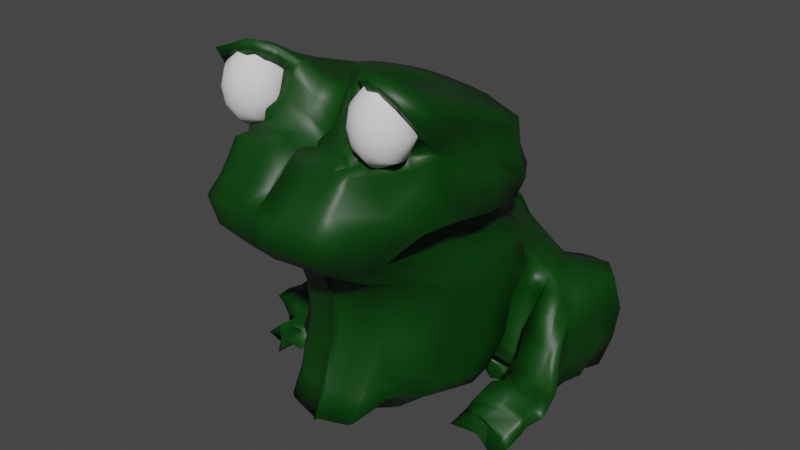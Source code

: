 # Source: Byron.blend  (saved by Blender 3.4.6; exported with 4.5.12 LTS)
import bpy
from mathutils import Matrix  # noqa: F401  (used for matrix-valued properties, if any)

bpy.ops.wm.read_factory_settings(use_empty=True)
scene = bpy.context.scene
scene.name = 'Scene'

# ---- collections
col_collection = bpy.data.collections.new('Collection'); scene.collection.children.link(col_collection)

# ---- materials (node trees are filled in below, after node groups)
mat_material = bpy.data.materials.new('Material')
mat_material.alpha_threshold = 0.0
mat_material.use_transparent_shadow = False
mat_material.roughness = 0.5
mat_material.line_color = (0.0, 0.0, 0.0, 1.0)

# ---- material node trees
mat_material.use_nodes = True; mat_material.node_tree.nodes.clear()
_N = mat_material.node_tree.nodes; _L = mat_material.node_tree.links
n0 = _N.new('ShaderNodeOutputMaterial'); n0.name = 'Material Output'; n0.location = (300, 300)
n1 = _N.new('ShaderNodeBsdfPrincipled'); n1.name = 'Principled BSDF'; n1.location = (10, 300)
n1.distribution = 'GGX'
n1.subsurface_method = 'RANDOM_WALK_SKIN'
n1.inputs[0].default_value = (0.0003013, 0.04696, 0.001117, 1.0)
n1.inputs[3].default_value = 1.45
n1.inputs[27].default_value = (0.0, 0.0, 0.0, 1.0)
n1.inputs[28].default_value = 1.0
_L.new(n1.outputs[0], n0.inputs[0])
n0.is_active_output = True

# ---- world
world_world = bpy.data.worlds.new('World'); scene.world = world_world
world_world.use_nodes = True; world_world.node_tree.nodes.clear()
_N = world_world.node_tree.nodes; _L = world_world.node_tree.links
n0 = _N.new('ShaderNodeOutputWorld'); n0.name = 'World Output'; n0.location = (300, 300)
n1 = _N.new('ShaderNodeBackground'); n1.name = 'Background'; n1.location = (10, 300)
n1.inputs[0].default_value = (0.05088, 0.05088, 0.05088, 1.0)
_L.new(n1.outputs[0], n0.inputs[0])
n0.is_active_output = True
world_world.color = (0.05088, 0.05088, 0.05088)
world_world.use_sun_shadow = False
world_world.sun_shadow_jitter_overblur = 0.0

# ---- meshes
me_cubo = bpy.data.meshes.new('Cubo')
me_cubo.from_pydata([(0.1206, -0.1869, 0.2549), (0.1964, 0.1365, 0.7803), (1.995e-05, 0.3268, 0.1961), (0.0005461, 0.2035, 0.7721), (0.1483, 0.1817, 0.7697), (0.143, 0.182, 0.6186), (0.1762, 0.2977, 0.4899), (0.1622, -0.09487, 0.2321), (0.1827, 0.046, 0.2019), (0.1561, 0.162, 0.2365), (0.2285, 0.123, 0.8201), (0.2553, 0.001775, 0.9083), (0.2385, -0.2953, 1.016), (0.1584, -0.2767, 0.6283), (0.1743, -0.09923, 0.4705), (0.1586, -0.1604, 0.3215), (-1.086e-06, -0.2984, 0.2043), (0.09152, -0.2706, 0.2214), (0.2003, -0.2724, 0.7643), (-0.0129, -0.3045, 0.7816), (-0.0001387, 0.4118, 0.3134), (0.0004333, 0.4178, 0.4798), (0.0007178, 0.3116, 0.6377), (0.1112, 0.3784, 0.483), (0.1205, 0.2324, 0.6188), (0.1677, 0.2074, 0.3214), (0.1966, 0.2073, 0.4852), (0.173, 0.1265, 0.6418), (0.1988, 0.1492, 0.2974), (0.2238, 0.1926, 0.4854), (0.1617, -0.01754, 0.6386), (0.1799, 0.02002, 0.2912), (0.1973, 0.03808, 0.4676), (0.1484, -0.1796, 0.6311), (0.1036, -0.2154, 0.3158), (0.1108, -0.1912, 0.4745), (0.1187, -0.363, 0.6436), (-0.0006355, -0.2537, 0.3097), (-0.0003688, -0.2247, 0.4761), (0.0002045, -0.3901, 0.6522), (0.0009562, 0.1698, 0.1749), (0.1033, 0.1666, 0.1986), (0.001854, 0.007581, 0.1444), (0.1152, 0.02373, 0.1661), (0.00172, -0.1573, 0.1738), (0.1063, -0.1294, 0.1962), (0.161, 0.1121, 0.8477), (0.0007063, 0.1205, 0.8546), (0.1639, 0.0002994, 0.9225), (0.0002581, -0.0006294, 0.9457), (0.1538, -0.287, 1.05), (-1.737e-05, -0.1669, 0.9485), (0.1812, 0.1308, 0.7053), (0.0005599, 0.2476, 0.7059), (0.1527, 0.1952, 0.7027), (0.2367, 0.07784, 0.7273), (0.2604, 0.001121, 0.7786), (0.2382, -0.1528, 0.855), (-0.01284, -0.2876, 0.8247), (0.1651, -0.2903, 0.8445), (0.1739, -0.01668, 0.2153), (0.2521, -0.1476, 0.9632), (0.192, 0.08691, 0.2854), (0.2104, 0.1159, 0.4739), (0.1481, -0.07644, 0.6382), (0.002026, -0.07403, 0.1588), (0.1115, -0.04954, 0.1802), (0.1601, -0.1436, 0.9831), (3.438e-05, -0.08376, 0.9629), (0.2543, -0.07561, 0.7976), (0.07394, 0.1957, 0.7656), (0.04199, -0.2859, 0.2128), (0.05225, 0.4029, 0.4813), (0.04831, 0.2982, 0.634), (0.0463, -0.2365, 0.313), (0.05114, -0.2086, 0.4753), (0.05872, -0.3767, 0.6479), (0.04864, 0.1676, 0.1871), (0.05456, 0.01308, 0.1565), (0.05008, -0.1468, 0.1855), (0.07974, 0.1163, 0.8514), (0.08239, -0.0004218, 0.9398), (0.06628, -0.2266, 1.006), (0.1137, -0.2848, 0.8448), (0.07628, 0.2364, 0.6996), (0.07971, -0.1134, 0.946), (0.05271, -0.0653, 0.1705), (-5.944e-06, -0.2272, 0.8726), (0.1549, -0.2459, 0.9564), (0.2115, 0.1405, 0.7488), (0.0005261, 0.2261, 0.7402), (0.1504, 0.1879, 0.7416), (0.2549, 0.1014, 0.7875), (0.2425, 0.00192, 0.8612), (0.2428, -0.2241, 0.918), (0.2374, -0.1116, 0.8896), (0.07903, -0.2542, 0.9351), (0.07504, 0.2161, 0.7326), (0.157, -0.283, 1.009), (0.2337, -0.2862, 0.9946), (0.2336, -0.2304, 0.9222), (0.2163, -0.2352, 0.882), (0.1446, -0.2707, 0.8696), (0.1323, -0.2758, 0.8819), (0.1129, -0.2324, 0.9783), (0.1069, -0.2539, 0.9355), (0.1559, -0.2503, 1.029), (0.2165, -0.2568, 1.002), (0.2323, -0.2011, 0.9253), (0.2117, -0.1617, 0.8841), (0.1541, -0.2413, 0.8607), (0.1328, -0.2181, 0.885), (0.1003, -0.2031, 0.9828), (0.1004, -0.2246, 0.9387), (0.2441, -0.2215, 0.9946), (0.1868, 0.05509, 0.2857), (0.204, 0.0773, 0.4699), (0.1434, -0.1159, 0.6361), (0.00194, -0.1154, 0.1662), (0.1091, -0.08856, 0.1881), (0.157, -0.2153, 1.024), (-6.556e-06, -0.1253, 0.9642), (0.2494, -0.1141, 0.8132), (0.1684, -0.05362, 0.2237), (0.08122, -0.1701, 0.9857), (0.0515, -0.1056, 0.1779), (0.245, -0.1679, 0.904), (0.1726, 0.1619, 0.769), (0.1059, -0.2004, 0.2377), (0.1182, 0.2131, 0.6175), (0.1303, 0.3427, 0.4859), (0.1172, -0.192, 0.3195), (0.1292, -0.1462, 0.4732), (0.1404, -0.3235, 0.6299), (0.1163, 0.1632, 0.2184), (0.1344, 0.02993, 0.1873), (0.1199, -0.1193, 0.2155), (0.1925, -0.2911, 1.033), (0.2047, 0.001093, 0.9137), (0.2002, 0.1075, 0.8385), (0.2605, -0.2198, 0.7409), (0.2118, -0.2141, 0.8427), (0.1691, 0.174, 0.6993), (0.201, -0.1456, 0.9822), (0.128, -0.04038, 0.2003), (0.1869, 0.1732, 0.7378), (0.1857, -0.2829, 1.011), (0.2009, -0.239, 0.8734), (0.1862, -0.2536, 1.022), (0.2012, -0.1933, 0.8761), (0.1937, -0.2235, 0.9409), (0.1969, -0.2184, 1.018), (0.1241, -0.07871, 0.2078), (0.111, 0.1911, 0.761), (0.08037, -0.2771, 0.217), (0.09401, 0.395, 0.4832), (0.07327, 0.2914, 0.6322), (0.08846, 0.1677, 0.1926), (0.09759, 0.01986, 0.1608), (0.09095, -0.1361, 0.1905), (0.145, -0.2934, 0.8632), (0.1145, 0.2308, 0.6965), (0.1199, -0.1285, 0.9784), (0.08806, -0.2248, 0.3142), (0.0936, -0.1994, 0.4748), (0.09235, -0.3698, 0.6458), (0.1202, 0.1142, 0.8496), (0.1236, -0.0001799, 0.9338), (0.1021, -0.2568, 1.037), (0.09487, -0.05548, 0.1748), (0.1127, 0.211, 0.7287), (0.1429, -0.2715, 0.8725), (0.1344, -0.2665, 1.0), (0.1434, -0.2297, 0.8637), (0.1281, -0.2267, 1.006), (0.1262, -0.2352, 0.9476), (0.1191, -0.1927, 1.003), (0.09305, -0.09506, 0.1825), (0.007355, -0.2465, 0.3116), (0.009976, -0.2172, 0.4759), (0.01415, -0.3834, 0.6501), (0.04007, 0.1184, 0.853), (0.04135, -0.000553, 0.9446), (0.03312, -0.1967, 0.9635), (0.01161, -0.07189, 0.1653), (0.03722, 0.2002, 0.7701), (0.005664, -0.2934, 0.2088), (0.01094, 0.4105, 0.4801), (0.009092, 0.305, 0.6357), (0.009346, 0.1681, 0.1812), (0.01249, 0.008574, 0.1512), (0.01019, -0.1542, 0.1801), (0.03842, 0.242, 0.7028), (0.03992, -0.09858, 0.9405), (0.03777, 0.2211, 0.7364), (0.03951, -0.2407, 0.9038), (0.01097, -0.1128, 0.1726), (0.04061, -0.1477, 0.9567), (0.1969, 0.1373, 0.7327), (0.0005362, 0.2368, 0.7231), (0.1515, 0.194, 0.721), (0.2638, 0.1019, 0.7703), (0.239, -0.02242, 0.8251), (0.2456, -0.184, 0.8865), (0.2477, -0.1119, 0.8457), (0.09635, -0.2695, 0.89), (0.07564, 0.2263, 0.7161), (-0.01277, -0.2574, 0.8486), (0.226, -0.2328, 0.8956), (0.1151, -0.2816, 0.9087), (0.222, -0.1814, 0.9047), (0.1151, -0.2214, 0.9119), (0.1545, -0.2436, 0.9202), (0.2167, -0.1411, 0.8586), (0.1974, -0.2084, 0.9085), (0.1759, 0.1694, 0.7178), (0.1348, -0.2325, 0.9173), (0.1136, 0.2209, 0.7126), (0.03808, 0.2315, 0.7196), (0.04816, -0.2556, 0.8693), (-1.032e-05, -0.1971, 0.9106), (0.2138, 0.1462, 0.7646), (0.0005291, 0.2154, 0.7574), (0.1493, 0.1854, 0.7575), (0.2456, 0.09931, 0.8046), (0.2566, 0.01246, 0.88), (0.2517, -0.2598, 0.967), (0.2482, -0.1227, 0.9233), (0.07266, -0.2404, 0.9708), (0.07447, 0.2059, 0.7491), (0.237, -0.2583, 0.9584), (0.1099, -0.2432, 0.9569), (0.1554, -0.2481, 0.9927), (0.2244, -0.229, 0.9636), (0.1004, -0.2138, 0.9607), (0.2571, -0.1871, 0.9493), (0.1899, -0.2386, 0.9813), (0.1881, 0.1654, 0.7581), (0.1271, -0.231, 0.9767), (0.1118, 0.2011, 0.7449), (0.03632, -0.2187, 0.9337), (0.03749, 0.2106, 0.7532), (0.1413, -0.1389, 0.2481), (0.1599, -0.2372, 0.6297), (0.1877, -0.02906, 0.4676), (0.1712, -0.06373, 0.3074), (0.1901, -0.3457, 0.7422), (-0.0003668, -0.3839, 0.7457), (0.09979, -0.1993, 0.23), (0.0006614, -0.2274, 0.21), (0.04621, -0.2158, 0.2202), (0.2025, -0.2723, 0.6946), (0.106, -0.1905, 0.2489), (0.08581, -0.2059, 0.2249), (0.007798, -0.2234, 0.2154), (0.1429, 0.1558, 0.6721), (0.0006192, 0.268, 0.6789), (0.1552, 0.2002, 0.676), (0.2293, 0.1013, 0.6882), (0.2715, -0.01129, 0.7141), (0.2753, -0.1765, 0.7541), (-0.01298, -0.3133, 0.8031), (0.1698, -0.2755, 0.807), (0.2777, -0.07563, 0.7213), (0.07762, 0.2557, 0.674), (0.2785, -0.1246, 0.7352), (0.1685, 0.1832, 0.6713), (0.2104, -0.2178, 0.8011), (0.1092, 0.2495, 0.6716), (0.03912, 0.2618, 0.6764), (0.1707, 0.0971, 0.2155), (0.2474, 0.08575, 0.8742), (0.1834, 0.1796, 0.3111), (0.2111, 0.1955, 0.4848), (0.1918, 0.07499, 0.6396), (0.001547, 0.08301, 0.1582), (0.1099, 0.08952, 0.1799), (0.1651, 0.08601, 0.9039), (0.0005941, 0.08961, 0.9197), (0.2816, 0.07184, 0.7496), (0.08178, 0.08775, 0.915), (0.05198, 0.08482, 0.17), (0.2598, 0.06835, 0.8172), (0.2069, 0.08416, 0.8894), (0.1262, 0.09064, 0.2002), (0.1233, 0.08683, 0.9109), (0.09359, 0.08819, 0.1745), (0.01115, 0.08271, 0.1647), (0.04104, 0.08868, 0.9184), (0.2702, 0.05867, 0.7934), (0.2563, 0.07409, 0.8357), (0.2629, 0.06932, 0.7015), (0.2122, 0.1265, 0.793), (0.1884, 0.2317, 0.487), (0.1396, 0.154, 0.6407), (0.0004625, 0.2373, 0.1697), (0.09696, 0.2268, 0.1917), (0.154, 0.1529, 0.7922), (0.0006282, 0.1661, 0.8045), (0.2145, 0.1077, 0.714), (0.07674, 0.1595, 0.7984), (0.2289, 0.1194, 0.7676), (0.1854, 0.1494, 0.7834), (0.1154, 0.1562, 0.7953), (0.08359, 0.2295, 0.1862), (0.03862, 0.1628, 0.8015), (0.2321, 0.1129, 0.7494), (0.231, 0.1235, 0.7838), (0.2053, 0.1264, 0.678), (0.1388, 0.2909, 0.5572), (0.1702, -0.1376, 0.5485), (0.0007829, 0.3704, 0.5625), (0.1079, 0.3329, 0.5596), (0.1956, 0.2029, 0.5613), (0.2222, 0.09848, 0.5599), (0.2069, -0.05184, 0.5486), (0.1048, -0.2222, 0.5547), (-0.001332, -0.2519, 0.5595), (0.2101, 0.0443, 0.5555), (0.05219, -0.2372, 0.5567), (0.05072, 0.3561, 0.5614), (0.2019, 0.004591, 0.5536), (0.1387, -0.1799, 0.5518), (0.09638, 0.3147, 0.5581), (0.09147, -0.2295, 0.5557), (0.08443, 0.3448, 0.5613), (0.01026, 0.3635, 0.5616), (0.01023, -0.2448, 0.5582), (0.1923, -0.1127, 0.5486), (0.2165, 0.1706, 0.5622), (0.1675, 0.226, 0.559), (0.1673, -0.1128, 0.3935), (6.362e-05, 0.43, 0.3968), (0.182, 0.2073, 0.405), (0.2118, 0.1434, 0.387), (0.1893, 0.0001579, 0.3769), (0.1078, -0.1868, 0.3943), (0.0001839, -0.2231, 0.3927), (0.2028, 0.07466, 0.3739), (0.05009, -0.2062, 0.3939), (0.1968, 0.03888, 0.3732), (0.1238, -0.1523, 0.3951), (0.09164, -0.1956, 0.3939), (0.0096, -0.2157, 0.3936), (0.1792, -0.07858, 0.3875), (0.1971, 0.1771, 0.3976), (0.1498, -0.141, 0.2866), (-0.000157, 0.3807, 0.2242), (0.1716, -0.04295, 0.2494), (0.1937, 0.08988, 0.2276), (0.1633, 0.1668, 0.2606), (-0.0003819, -0.2663, 0.2637), (0.098, -0.232, 0.2751), (0.1849, 0.03001, 0.2334), (0.04477, -0.251, 0.2695), (0.1787, -0.004076, 0.2409), (0.1123, -0.1794, 0.2844), (0.08465, -0.2402, 0.2722), (0.006685, -0.2601, 0.2668), (0.1575, -0.08262, 0.2708), (0.1775, 0.143, 0.2474), (0.05959, -0.3786, 0.8041), (-0.0008149, -0.3832, 0.8087), (0.01034, -0.436, 0.7056), (-0.0004839, -0.4427, 0.7079), (0.1592, -0.4137, 0.7541), (0.1262, -0.416, 0.7001), (-0.0003356, -0.4363, 0.7669), (-0.002378, -0.3657, 0.8245), (-0.001007, -0.34, 0.846), (0.1565, -0.3496, 0.8261), (0.1562, -0.3311, 0.8559), (0.1458, -0.3337, 0.8611), (0.1339, -0.3846, 0.7951), (0.1136, -0.3893, 0.7996), (0.09995, -0.4227, 0.7021), (0.06661, -0.4294, 0.7039), (0.06425, -0.323, 0.8561), (0.1212, -0.3372, 0.8604), (0.1291, -0.3129, 0.8816), (0.1174, -0.3597, 0.83), (0.1052, -0.4251, 0.7607), (0.1542, -0.38, 0.7905), (0.1322, -0.4194, 0.7574), (0.137, -0.354, 0.8328), (0.05568, -0.2906, 0.8704), (0.06199, -0.3549, 0.8272), (0.0563, -0.4306, 0.7635), (-0.0008389, -0.3098, 0.8648), (0.09404, 0.3352, 0.1656), (0.09348, 0.4253, 0.3442), (0.09435, 0.4138, 0.4178), (0.1737, 0.395, 0.4267), (0.1876, 0.381, 0.4288), (0.2027, 0.3508, 0.4354), (0.09373, 0.3823, 0.1906), (0.09339, 0.4095, 0.2701), (0.2473, 0.2341, 0.363), (0.2595, 0.2345, 0.4372), (0.2381, 0.2322, 0.2816), (0.2509, 0.2564, 0.4416), (0.2364, 0.1957, 0.2235), (0.09475, 0.2572, 0.1417), (0.09556, 0.1989, 0.1453), (0.179, 0.2481, 0.1617), (0.185, 0.1962, 0.1667), (0.1963, 0.1933, 0.1842), (0.1035, 0.4074, 0.4185), (0.1389, 0.401, 0.4218), (0.1029, 0.1976, 0.1509), (0.1373, 0.1973, 0.1561), (0.2376, 0.3153, 0.4481), (0.2306, 0.1914, 0.2014), (0.1721, 0.1972, 0.1613), (0.1674, 0.2506, 0.1567), (0.1431, 0.3119, 0.1477), (0.1413, 0.4326, 0.3288), (0.142, 0.421, 0.4034), (0.218, 0.3729, 0.4216), (0.2306, 0.3599, 0.4268), (0.244, 0.3313, 0.4369), (0.1425, 0.3893, 0.1734), (0.1417, 0.4167, 0.2537), (0.3052, 0.215, 0.4209), (0.2948, 0.2378, 0.4286), (0.2704, 0.05136, 0.1308), (0.1442, 0.2346, 0.1229), (0.1454, 0.1776, 0.1257), (0.2286, 0.2261, 0.1423), (0.2351, 0.1759, 0.1457), (0.2385, 0.07756, 0.1715), (0.1515, 0.3832, 0.406), (0.1854, 0.3776, 0.4123), (0.1528, 0.1764, 0.1311), (0.1873, 0.1766, 0.1358), (0.2784, 0.2975, 0.4461), (0.2191, 0.06569, 0.1433), (0.2222, 0.1767, 0.1406), (0.2169, 0.2284, 0.1374), (0.2576, 0.3179, 0.153), (0.1786, 0.3389, 0.1387), (0.1746, 0.3438, 0.1346), (0.1921, 0.4324, 0.3191), (0.1896, 0.4213, 0.3957), (0.2556, 0.4226, 0.2518), (0.3179, 0.4131, 0.2575), (0.2568, 0.4261, 0.4068), (0.3154, 0.41, 0.4164), (0.321, 0.4281, 0.336), (0.2701, 0.3421, 0.4355), (0.2991, 0.3925, 0.1757), (0.1848, 0.3897, 0.1602), (0.1897, 0.4167, 0.2419), (0.2318, 0.07233, 0.1574), (0.3089, 0.2126, 0.4066), (0.249, 0.127, 0.2195), (0.3032, 0.2371, 0.4164), (0.2459, 0.08834, 0.1856), (0.1574, 0.2678, 0.1101), (0.1446, 0.2111, 0.1136), (0.2371, 0.2404, 0.1294), (0.2303, 0.1893, 0.134), (0.2531, 0.1488, 0.3388), (0.2339, 0.3178, 0.1481), (0.2086, 0.3284, 0.1434), (0.1953, 0.4206, 0.2441), (0.2265, 0.4286, 0.2476), (0.1965, 0.4245, 0.3965), (0.2278, 0.4323, 0.4006), (0.1513, 0.2082, 0.1191), (0.1845, 0.2005, 0.1241), (0.1944, 0.2546, 0.1198), (0.2204, 0.4035, 0.1672), (0.2299, 0.4437, 0.3241), (0.2984, 0.2991, 0.4377), (0.258, 0.1437, 0.2903), (0.2181, 0.193, 0.1288), (0.2263, 0.2453, 0.1246), (0.2494, 0.3985, 0.1712), (0.2591, 0.4376, 0.3291), (0.1985, 0.436, 0.3205), (0.1897, 0.3947, 0.1633), (0.1629, 0.2638, 0.1149), (0.3248, 0.3014, 0.1499), (0.2988, 0.3386, 0.1332), (0.3517, 0.2846, 0.3336), (0.3586, 0.2953, 0.2492), (0.3344, 0.2839, 0.2073), (0.3077, 0.2722, 0.1754), (0.2968, 0.2291, 0.144), (0.3699, 0.3863, 0.3194), (0.3547, 0.3713, 0.4051), (0.3471, 0.3401, 0.4151), (0.3511, 0.3414, 0.2445), (0.3631, 0.3743, 0.2376), (0.3385, 0.3634, 0.1551), (0.326, 0.2118, 0.3067), (0.3347, 0.2079, 0.3865), (0.3242, 0.2329, 0.2346), (0.3185, 0.2161, 0.2253), (0.3382, 0.2321, 0.3973), (0.2933, 0.1894, 0.1707), (0.2812, 0.2617, 0.1109), (0.253, 0.2166, 0.1169), (0.2597, 0.2083, 0.1344), (0.3581, 0.2886, 0.4133), (0.2857, 0.1886, 0.15), (0.2795, 0.2515, 0.128), (0.3387, 0.3218, 0.1974), (0.3424, 0.3337, 0.3324), (0.3303, 0.2322, 0.3175), (0.3113, 0.2314, 0.1942), (0.2642, 0.1798, 0.3382), (0.2741, 0.179, 0.4155), (0.2532, 0.147, 0.2036), (0.2549, 0.1796, 0.2602), (0.2109, 0.1419, 0.171), (0.199, 0.1434, 0.1553), (0.2465, 0.1422, 0.1843), (0.2495, 0.1252, 0.1337), (0.3233, 0.1586, 0.3923), (0.2442, 0.1369, 0.1231), (0.3278, 0.1564, 0.3761), (0.3354, 0.1647, 0.2039), (0.3548, 0.1517, 0.3536), (0.346, 0.1596, 0.2748), (0.2735, 0.155, 0.1232), (0.2663, 0.162, 0.1071), (0.3087, 0.1396, 0.1549), (0.3003, 0.1377, 0.1366), (0.3339, 0.1274, 0.3162), (0.2643, 0.0535, 0.1165), (0.3399, 0.1239, 0.2975), (0.3573, 0.1016, 0.1742), (0.3676, 0.1161, 0.2761), (0.3702, 0.1156, 0.2335), (0.2935, 0.06742, 0.1096), (0.2856, 0.06527, 0.09265), (0.3296, 0.07072, 0.1441), (0.3208, 0.06227, 0.1287), (0.247, -0.01877, 0.2343), (0.3007, 0.000247, 0.2245), (0.3054, 0.02413, 0.2444), (0.2543, 0.0201, 0.2521), (0.3226, 0.03699, 0.2481), (0.2742, 0.04426, 0.2521), (0.3085, -0.01088, 0.1702), (0.2346, -0.04454, 0.1862), (0.2395, -0.03248, 0.2194), (0.2331, -0.0406, 0.2032), (0.2636, 0.0696, 0.261), (0.2942, -0.008916, 0.2088), (0.3146, 0.06136, 0.2479), (0.3095, -0.02014, 0.159), (0.3616, 0.01745, 0.2359), (0.35, 0.0053, 0.2131), (0.3437, 0.001601, 0.1962), (0.3702, 0.04802, 0.2466), (0.3773, 0.01983, 0.2443), (0.3945, -0.001876, 0.2228), (0.4013, 0.02908, 0.2465), (0.4097, -0.001953, 0.2349), (0.3375, -0.0126, 0.1516), (0.3289, -0.02738, 0.1334), (0.3706, -0.005818, 0.194), (0.3633, -0.01222, 0.1761), (0.2957, -0.09055, 0.1897), (0.2332, -0.1049, 0.1955), (0.2645, -0.06598, 0.2205), (0.2667, -0.06501, 0.2084), (0.305, -0.07565, 0.2233), (0.2929, -0.04149, 0.1969), (0.3156, -0.08341, 0.1584), (0.3499, -0.06354, 0.1966), (0.3408, -0.06245, 0.1762), (0.3454, -0.0632, 0.1504), (0.3365, -0.08115, 0.1316), (0.3702, -0.07652, 0.1756), (0.2685, 0.08937, 0.263), (0.3928, 0.06838, 0.2433), (0.3656, 0.08135, 0.2487), (0.2278, 0.01081, 0.161), (0.2893, 0.01358, 0.1481), (0.2341, 0.01956, 0.1757), (0.3507, 0.02894, 0.1649), (0.2867, 0.008323, 0.135), (0.2559, 0.07391, 0.2204), (0.3778, 0.04914, 0.1897), (0.3905, 0.05847, 0.2326), (0.3424, 0.01988, 0.1491), (0.3355, 0.0892, 0.255), (0.2674, 0.1027, 0.2809), (0.307, 0.0108, 0.1102), (0.3153, 0.01828, 0.1273), (0.249, 0.03978, 0.2025), (0.2411, 0.02761, 0.1899)], [], [(325, 156, 24, 312), (239, 153, 4, 223), (237, 127, 1, 221), (323, 129, 5, 309), (345, 273, 29, 334), (329, 274, 30, 314), (340, 116, 32, 335), (321, 117, 33, 315), (330, 294, 27, 313), (307, 292, 10, 224), (290, 271, 11, 225), (235, 114, 12, 226), (328, 243, 13, 310), (344, 244, 14, 331), (359, 245, 15, 346), (355, 115, 31, 348), (360, 272, 28, 349), (343, 179, 38, 337), (327, 180, 39, 317), (356, 131, 34, 352), (341, 132, 35, 336), (322, 133, 36, 316), (262, 59, 371, 370), (358, 178, 37, 351), (286, 276, 43, 158), (177, 119, 45, 159), (304, 296, 41, 157), (284, 270, 8, 135), (152, 123, 7, 136), (252, 242, 0, 128), (253, 248, 17, 154), (288, 278, 49, 182), (197, 121, 51, 183), (302, 297, 46, 139), (305, 298, 47, 181), (18, 262, 370, 382), (151, 120, 50, 137), (283, 277, 48, 138), (267, 262, 18, 140), (251, 140, 18, 246), (205, 83, 103, 209), (58, 261, 368, 369), (265, 122, 57, 260), (291, 279, 56, 259), (308, 299, 55, 258), (266, 142, 52, 255), (268, 161, 54, 257), (259, 56, 69, 263), (138, 48, 67, 143), (182, 49, 68, 193), (135, 8, 60, 144), (158, 43, 66, 169), (349, 28, 62, 353), (225, 11, 61, 227), (314, 30, 64, 318), (334, 29, 63, 338), (190, 78, 86, 184), (167, 81, 85, 162), (269, 192, 84, 264), (226, 12, 99, 230), (76, 165, 375, 376), (303, 300, 80, 166), (176, 124, 82, 168), (285, 280, 81, 167), (254, 250, 71, 186), (196, 125, 79, 191), (287, 281, 78, 190), (357, 163, 74, 354), (261, 19, 362, 368), (324, 165, 76, 319), (342, 164, 75, 339), (241, 185, 70, 229), (326, 188, 73, 320), (218, 194, 97, 206), (228, 96, 105, 231), (202, 93, 95, 204), (240, 220, 87, 195), (141, 57, 101, 147), (213, 126, 94, 203), (289, 282, 93, 202), (306, 301, 92, 201), (215, 145, 89, 198), (217, 170, 91, 200), (230, 99, 107, 233), (146, 98, 106, 148), (147, 101, 109, 149), (172, 104, 112, 174), (160, 59, 102, 171), (137, 50, 98, 146), (168, 82, 104, 172), (203, 94, 100, 208), (214, 212, 110, 149), (216, 211, 111, 173), (238, 234, 113, 175), (236, 232, 88, 150), (209, 103, 111, 211), (171, 102, 110, 173), (208, 100, 108, 210), (231, 105, 113, 234), (204, 95, 126, 213), (184, 86, 125, 196), (162, 85, 124, 176), (263, 69, 122, 265), (143, 67, 120, 151), (193, 68, 121, 197), (144, 60, 123, 152), (169, 66, 119, 177), (353, 62, 115, 355), (227, 61, 114, 235), (318, 64, 117, 321), (338, 63, 116, 340), (66, 144, 152, 119), (61, 143, 151, 114), (233, 236, 150, 108), (210, 214, 149, 109), (12, 137, 146, 99), (102, 147, 149, 110), (99, 146, 148, 107), (200, 91, 145, 215), (59, 141, 147, 102), (43, 135, 144, 66), (11, 138, 143, 61), (257, 54, 142, 266), (243, 33, 140, 251), (260, 267, 140, 33), (271, 283, 138, 11), (114, 151, 137, 12), (292, 302, 139, 10), (248, 252, 128, 17), (119, 152, 136, 45), (276, 284, 135, 43), (310, 13, 133, 322), (331, 14, 132, 341), (346, 15, 131, 356), (312, 24, 129, 323), (223, 4, 127, 237), (86, 169, 177, 125), (67, 162, 176, 120), (103, 171, 173, 111), (232, 238, 175, 88), (212, 216, 173, 110), (50, 168, 172, 98), (83, 160, 171, 103), (98, 172, 174, 106), (206, 97, 170, 217), (336, 35, 164, 342), (316, 36, 165, 324), (39, 180, 363, 364), (352, 34, 163, 357), (277, 285, 167, 48), (120, 176, 168, 50), (297, 303, 166, 46), (83, 205, 379, 378), (48, 167, 162, 67), (78, 158, 169, 86), (264, 84, 161, 268), (250, 253, 154, 71), (125, 177, 159, 79), (281, 286, 158, 78), (229, 70, 153, 239), (320, 73, 156, 325), (85, 193, 197, 124), (65, 184, 196, 118), (228, 240, 195, 96), (199, 90, 194, 218), (311, 22, 188, 326), (222, 3, 185, 241), (293, 26, 398, 400), (275, 287, 190, 42), (118, 196, 191, 44), (350, 9, 412, 401), (249, 254, 186, 16), (256, 53, 192, 269), (42, 190, 184, 65), (81, 182, 193, 85), (219, 207, 388, 385), (247, 39, 364, 367), (300, 305, 181, 80), (124, 197, 183, 82), (280, 288, 182, 81), (354, 74, 178, 358), (36, 246, 365, 366), (319, 76, 180, 327), (339, 75, 179, 343), (96, 195, 219, 205), (53, 199, 218, 192), (84, 206, 217, 161), (88, 175, 216, 212), (54, 200, 215, 142), (108, 150, 214, 210), (69, 204, 213, 122), (101, 208, 210, 109), (105, 209, 211, 113), (175, 113, 211, 216), (150, 88, 212, 214), (57, 203, 208, 101), (161, 217, 200, 54), (142, 215, 198, 52), (299, 306, 201, 55), (279, 289, 202, 56), (122, 213, 203, 57), (56, 202, 204, 69), (192, 218, 206, 84), (195, 87, 207, 219), (96, 205, 209, 105), (90, 222, 241, 194), (82, 183, 240, 228), (97, 229, 239, 170), (106, 174, 238, 232), (91, 223, 237, 145), (107, 148, 236, 233), (95, 227, 235, 126), (104, 231, 234, 112), (148, 106, 232, 236), (174, 112, 234, 238), (100, 230, 233, 108), (183, 51, 220, 240), (82, 228, 231, 104), (194, 241, 229, 97), (94, 226, 230, 100), (93, 225, 227, 95), (126, 235, 226, 94), (282, 290, 225, 93), (301, 307, 224, 92), (145, 237, 221, 89), (170, 239, 223, 91), (19, 247, 367, 362), (44, 191, 254, 249), (79, 159, 253, 250), (207, 58, 369, 388), (45, 136, 252, 248), (13, 243, 251, 133), (246, 18, 382, 365), (191, 79, 250, 254), (133, 251, 246, 36), (159, 45, 248, 253), (136, 7, 242, 252), (180, 76, 376, 363), (348, 31, 245, 359), (335, 32, 244, 344), (315, 33, 243, 328), (59, 160, 372, 371), (22, 256, 269, 188), (73, 264, 268, 156), (160, 83, 378, 372), (57, 141, 267, 260), (24, 257, 266, 129), (64, 263, 265, 117), (205, 219, 385, 379), (188, 269, 264, 73), (30, 259, 263, 64), (156, 268, 257, 24), (129, 266, 255, 5), (294, 308, 258, 27), (274, 291, 259, 30), (117, 265, 260, 33), (141, 59, 262, 267), (165, 36, 366, 375), (27, 258, 291, 274), (92, 224, 290, 282), (55, 201, 289, 279), (80, 181, 288, 280), (40, 189, 287, 275), (77, 157, 286, 281), (46, 166, 285, 277), (41, 134, 284, 276), (10, 139, 283, 271), (201, 92, 282, 289), (189, 77, 281, 287), (166, 80, 280, 285), (258, 55, 279, 291), (139, 46, 277, 283), (181, 47, 278, 288), (134, 9, 270, 284), (157, 41, 276, 286), (350, 25, 272, 360), (224, 10, 271, 290), (313, 27, 274, 329), (333, 26, 273, 345), (5, 255, 308, 294), (89, 221, 307, 301), (52, 198, 306, 299), (70, 185, 305, 300), (333, 25, 399, 397), (296, 304, 414, 404), (4, 153, 303, 297), (130, 6, 411, 394), (1, 127, 302, 292), (198, 89, 301, 306), (189, 40, 403, 409), (153, 70, 300, 303), (255, 52, 299, 308), (185, 3, 298, 305), (127, 4, 297, 302), (155, 23, 393, 392), (23, 130, 394, 393), (221, 1, 292, 307), (309, 5, 294, 330), (20, 332, 390, 396), (134, 41, 405, 406), (6, 309, 330, 293), (26, 313, 329, 273), (32, 315, 328, 244), (75, 319, 327, 179), (21, 311, 326, 187), (72, 320, 325, 155), (35, 316, 324, 164), (23, 312, 323, 130), (14, 310, 322, 132), (63, 318, 321, 116), (187, 326, 320, 72), (164, 324, 319, 75), (29, 314, 318, 63), (132, 322, 316, 35), (179, 327, 317, 38), (244, 328, 310, 14), (293, 330, 313, 26), (116, 321, 315, 32), (273, 329, 314, 29), (130, 323, 309, 6), (155, 325, 312, 23), (2, 347, 395, 389), (25, 333, 345, 272), (31, 335, 344, 245), (74, 339, 343, 178), (157, 77, 410, 413), (9, 134, 406, 412), (34, 336, 342, 163), (21, 187, 407, 391), (15, 331, 341, 131), (62, 338, 340, 115), (41, 296, 404, 405), (163, 342, 339, 74), (28, 334, 338, 62), (131, 341, 336, 34), (178, 343, 337, 37), (245, 344, 331, 15), (187, 72, 408, 407), (115, 340, 335, 31), (272, 345, 334, 28), (295, 2, 389, 402), (25, 350, 401, 399), (332, 21, 391, 390), (9, 350, 360, 270), (7, 348, 359, 242), (71, 354, 358, 186), (40, 295, 402, 403), (72, 155, 392, 408), (17, 352, 357, 154), (26, 333, 397, 398), (0, 346, 356, 128), (60, 353, 355, 123), (6, 293, 400, 411), (154, 357, 354, 71), (8, 349, 353, 60), (186, 358, 351, 16), (128, 356, 352, 17), (270, 360, 349, 8), (123, 355, 348, 7), (242, 359, 346, 0), (347, 20, 396, 395), (77, 189, 409, 410), (304, 157, 413, 414), (387, 361, 362, 367), (386, 368, 362, 361), (385, 388, 369, 377), (384, 380, 374, 373), (383, 373, 374, 381), (365, 382, 373, 383), (370, 384, 373, 382), (379, 385, 377, 378), (380, 386, 361, 374), (381, 374, 361, 387), (376, 381, 387, 363), (366, 365, 383, 375), (375, 383, 381, 376), (363, 387, 367, 364), (378, 377, 386, 380), (371, 372, 384, 370), (372, 378, 380, 384), (377, 369, 368, 386), (391, 407, 431, 417), (394, 411, 435, 420), (497, 454, 522, 524), (411, 400, 424, 435), (408, 392, 418, 432), (390, 391, 417, 416), (395, 396, 422, 421), (499, 496, 525, 523), (504, 506, 529, 526), (405, 404, 428, 429), (404, 414, 438, 428), (389, 395, 421, 415), (403, 402, 426, 427), (393, 394, 420, 419), (398, 397, 512, 513), (405, 429, 519, 517), (414, 413, 437, 438), (410, 409, 433, 434), (496, 497, 524, 525), (400, 398, 423, 424), (407, 408, 432, 431), (392, 393, 419, 418), (409, 403, 427, 433), (396, 390, 416, 422), (402, 389, 415, 426), (413, 410, 434, 437), (416, 417, 443, 442), (421, 422, 452, 451), (429, 461, 521, 519), (423, 398, 513, 520), (429, 428, 460, 461), (428, 438, 477, 460), (415, 421, 451, 441), (427, 426, 458, 459), (419, 420, 449, 447), (454, 423, 520, 522), (406, 405, 517, 516), (438, 437, 476, 477), (434, 433, 469, 470), (401, 412, 518, 514), (424, 423, 454, 456), (431, 432, 468, 467), (418, 419, 447, 446), (433, 427, 459, 469), (422, 416, 442, 452), (426, 415, 441, 458), (437, 434, 470, 476), (417, 431, 467, 443), (420, 435, 474, 449), (397, 399, 515, 512), (435, 424, 456, 474), (432, 418, 446, 468), (479, 446, 447, 448), (478, 444, 445, 450), (461, 460, 502, 503), (482, 471, 470, 469), (481, 465, 466, 472), (480, 467, 468, 473), (447, 449, 492, 491), (439, 450, 495, 484), (461, 503, 527, 521), (471, 477, 476, 470), (472, 466, 444, 478), (473, 468, 446, 479), (442, 443, 467, 480), (451, 452, 465, 481), (458, 482, 469, 459), (441, 440, 482, 458), (464, 463, 477, 471), (503, 504, 526, 527), (440, 464, 471, 482), (448, 447, 491, 490), (463, 439, 460, 477), (445, 448, 490, 494), (399, 401, 514, 515), (460, 439, 484, 502), (452, 442, 480, 465), (466, 473, 479, 444), (456, 454, 497, 500), (465, 480, 473, 466), (449, 474, 505, 492), (474, 456, 500, 505), (444, 479, 448, 445), (506, 501, 528, 529), (441, 451, 481, 440), (464, 472, 478, 463), (412, 406, 516, 518), (440, 481, 472, 464), (450, 445, 494, 495), (463, 478, 450, 439), (501, 499, 523, 528), (509, 492, 505, 485), (508, 493, 486, 487), (511, 498, 499, 501), (510, 500, 497, 496), (507, 489, 506, 504), (502, 507, 504, 503), (495, 494, 493, 508), (490, 491, 492, 509), (484, 483, 507, 502), (483, 488, 489, 507), (485, 505, 500, 510), (487, 486, 498, 511), (486, 485, 510, 498), (494, 490, 509, 493), (498, 510, 496, 499), (493, 509, 485, 486), (488, 487, 511, 489), (484, 495, 508, 483), (489, 511, 501, 506), (483, 508, 487, 488), (529, 528, 538, 539), (521, 527, 537, 531), (523, 525, 535, 533), (517, 519, 425, 436), (526, 529, 539, 536), (520, 513, 462, 530), (512, 515, 455, 475), (527, 526, 536, 537), (514, 518, 430, 457), (519, 521, 531, 425), (518, 516, 453, 430), (528, 523, 533, 538), (524, 522, 532, 534), (525, 524, 534, 535), (516, 517, 436, 453), (522, 520, 530, 532), (515, 514, 457, 455), (513, 512, 475, 462), (583, 581, 547, 549), (582, 585, 553, 546), (584, 587, 559, 564), (591, 578, 545, 550), (578, 586, 543, 545), (579, 580, 557, 560), (588, 579, 560, 561), (580, 590, 552, 557), (581, 582, 546, 547), (595, 583, 549, 548), (589, 584, 564, 565), (585, 592, 563, 553), (586, 594, 540, 543), (587, 588, 561, 559), (593, 589, 565, 562), (590, 591, 550, 552), (592, 593, 562, 563), (594, 595, 548, 540), (550, 545, 544, 552), (549, 547, 567, 569), (540, 548, 551, 541), (545, 543, 542, 544), (543, 540, 541, 542), (551, 548, 568, 570), (553, 563, 576, 572), (541, 551, 556, 555), (544, 542, 554, 558), (542, 541, 555, 554), (548, 549, 569, 568), (552, 544, 558, 557), (558, 554, 559, 561), (554, 555, 564, 559), (562, 565, 577, 575), (557, 558, 561, 560), (546, 553, 572, 566), (555, 556, 565, 564), (569, 567, 566, 571), (568, 569, 571, 570), (571, 566, 572, 574), (570, 571, 574, 573), (573, 574, 575, 577), (574, 572, 576, 575), (547, 546, 566, 567), (563, 562, 575, 576), (556, 551, 570, 573), (565, 556, 573, 577), (457, 430, 595, 594), (537, 536, 593, 592), (530, 462, 591, 590), (536, 539, 589, 593), (533, 535, 588, 587), (455, 457, 594, 586), (531, 537, 592, 585), (539, 538, 584, 589), (430, 453, 583, 595), (436, 425, 582, 581), (532, 530, 590, 580), (535, 534, 579, 588), (534, 532, 580, 579), (475, 455, 586, 578), (462, 475, 578, 591), (538, 533, 587, 584), (425, 531, 585, 582), (453, 436, 581, 583)])
me_cubo.polygons.foreach_set('use_smooth', [1, 1, 1, 1, 1, 1, 1, 1, 1, 1, 1, 1, 1, 1, 1, 1, 1, 1, 1, 1, 1, 1, 1, 1, 1, 1, 1, 1, 1, 1, 1, 1, 1, 1, 1, 1, 1, 1, 1, 1, 1, 0, 1, 1, 1, 1, 1, 1, 1, 1, 1, 1, 1, 1, 1, 1, 1, 1, 1, 1, 1, 1, 1, 1, 1, 1, 1, 1, 0, 1, 1, 1, 1, 1, 1, 1, 1, 1, 1, 1, 1, 1, 1, 1, 1, 1, 1, 1, 1, 1, 1, 1, 1, 1, 1, 1, 1, 1, 1, 1, 1, 1, 1, 1, 1, 1, 1, 1, 1, 1, 1, 1, 1, 1, 1, 1, 1, 1, 1, 1, 1, 1, 1, 1, 1, 1, 1, 1, 1, 1, 1, 1, 1, 1, 1, 1, 1, 1, 1, 1, 1, 1, 1, 1, 1, 1, 1, 1, 1, 1, 1, 1, 1, 1, 1, 1, 1, 1, 1, 1, 1, 1, 1, 1, 1, 1, 1, 1, 1, 1, 1, 1, 1, 1, 1, 1, 0, 1, 1, 1, 1, 1, 1, 1, 1, 1, 1, 1, 1, 1, 1, 1, 1, 1, 1, 1, 1, 1, 1, 1, 1, 1, 1, 1, 1, 1, 1, 1, 1, 1, 1, 1, 1, 1, 1, 1, 1, 1, 1, 1, 1, 1, 1, 1, 1, 1, 0, 1, 1, 0, 1, 1, 1, 1, 1, 1, 1, 1, 1, 1, 1, 1, 1, 1, 1, 1, 1, 1, 1, 1, 1, 1, 1, 1, 1, 1, 1, 1, 1, 1, 1, 1, 1, 1, 1, 1, 1, 1, 1, 1, 1, 1, 1, 1, 1, 1, 1, 1, 1, 1, 1, 1, 1, 1, 1, 1, 1, 1, 1, 1, 1, 1, 1, 1, 1, 1, 1, 1, 0, 1, 1, 1, 1, 1, 1, 1, 1, 1, 1, 1, 1, 1, 1, 1, 1, 1, 1, 1, 1, 1, 1, 0, 1, 1, 1, 1, 1, 1, 1, 1, 1, 1, 1, 1, 1, 1, 1, 1, 1, 1, 0, 1, 0, 1, 1, 1, 0, 1, 1, 1, 1, 1, 1, 1, 1, 1, 1, 1, 1, 1, 0, 1, 1, 1, 1, 1, 1, 1, 1, 1, 1, 1, 1, 1, 1, 1, 1, 1, 1, 1, 1, 1, 1, 1, 1, 1, 0, 0, 1, 1, 1, 1, 0, 0, 1, 1, 1, 1, 1, 1, 1, 1, 1, 1, 0, 0, 1, 0, 0, 1, 1, 1, 1, 0, 0, 1, 1, 1, 1, 1, 1, 1, 1, 1, 1, 0, 0, 1, 1, 1, 1, 1, 1, 1, 1, 1, 1, 1, 1, 1, 1, 1, 1, 1, 1, 1, 1, 1, 1, 1, 1, 1, 1, 1, 1, 1, 1, 1, 1, 1, 1, 1, 1, 1, 1, 1, 1, 1, 1, 1, 1, 1, 1, 1, 1, 1, 1, 1, 1, 1, 1, 1, 1, 1, 1, 1, 1, 1, 1, 1, 1, 1, 1, 1, 1, 1, 1, 1, 1, 1, 1, 1, 1, 1, 1, 1, 1, 1, 1, 1, 1, 1, 1, 1, 1, 1, 1, 1, 1, 1, 1, 1, 1, 1, 1, 1, 1, 1, 1, 1, 1, 1, 1, 1, 1, 1, 1, 1, 1, 1, 1, 1, 1, 1, 1, 1, 1, 1, 1, 1, 1, 1, 1, 1, 1, 1, 1, 1, 1, 1, 1, 1, 1, 1, 1, 1, 1, 1, 1, 1, 1, 1, 1, 1])
_uv = me_cubo.uv_layers.new(name='MapaUV')
_uv.uv.foreach_set('vector', [0.5313, 0.4218, 0.5625, 0.4218, 0.5625, 0.4375, 0.5313, 0.4375, 0.6172, 0.4218, 0.625, 0.4218, 0.625, 0.4375, 0.6172, 0.4375, 0.6172, 0.4688, 0.625, 0.4688, 0.625, 0.5, 0.6172, 0.5, 0.5313, 0.4688, 0.5625, 0.4688, 0.5625, 0.5, 0.5313, 0.5, 0.4688, 0.596, 0.5, 0.596, 0.5, 0.625, 0.4688, 0.625, 0.5313, 0.596, 0.5625, 0.596, 0.5625, 0.625, 0.5313, 0.625, 0.4688, 0.6719, 0.5, 0.6719, 0.5, 0.6875, 0.4688, 0.6875, 0.5313, 0.6719, 0.5625, 0.6719, 0.5625, 0.6875, 0.5313, 0.6875, 0.5313, 0.5312, 0.5625, 0.5312, 0.5625, 0.5625, 0.5312, 0.5625, 0.6172, 0.5312, 0.625, 0.5312, 0.625, 0.5625, 0.6172, 0.5625, 0.6172, 0.596, 0.625, 0.596, 0.625, 0.625, 0.6172, 0.625, 0.6172, 0.6719, 0.625, 0.6719, 0.625, 0.6875, 0.6172, 0.6875, 0.5313, 0.7188, 0.5625, 0.7188, 0.5625, 0.75, 0.5313, 0.75, 0.4688, 0.7188, 0.5, 0.7188, 0.5, 0.75, 0.4688, 0.75, 0.4071, 0.7188, 0.4375, 0.7188, 0.4375, 0.75, 0.4071, 0.75, 0.4071, 0.6719, 0.4375, 0.6719, 0.4375, 0.6875, 0.4071, 0.6875, 0.4071, 0.596, 0.4375, 0.596, 0.4375, 0.625, 0.4071, 0.625, 0.4688, 0.8595, 0.5, 0.8595, 0.5, 0.875, 0.4688, 0.875, 0.5312, 0.8595, 0.5625, 0.8595, 0.5625, 0.875, 0.5312, 0.875, 0.4071, 0.7812, 0.4375, 0.7812, 0.4375, 0.8125, 0.4071, 0.8125, 0.4688, 0.7812, 0.5, 0.7812, 0.5, 0.8125, 0.4688, 0.8125, 0.5313, 0.7813, 0.5625, 0.7813, 0.5625, 0.8125, 0.5312, 0.8125, 0.6875, 0.7344, 0.6875, 0.7188, 0.6875, 0.7188, 0.6875, 0.7344, 0.4071, 0.8595, 0.4375, 0.8595, 0.4375, 0.875, 0.4071, 0.875, 0.2968, 0.596, 0.3125, 0.596, 0.3125, 0.625, 0.2968, 0.625, 0.2968, 0.6719, 0.3125, 0.6719, 0.3125, 0.6875, 0.2968, 0.6875, 0.2968, 0.5312, 0.3125, 0.5313, 0.3125, 0.5625, 0.2968, 0.5625, 0.3438, 0.596, 0.375, 0.596, 0.375, 0.625, 0.3438, 0.625, 0.3438, 0.6719, 0.375, 0.6719, 0.375, 0.6875, 0.3438, 0.6875, 0.3438, 0.7188, 0.375, 0.7188, 0.375, 0.75, 0.3438, 0.75, 0.2968, 0.7188, 0.3125, 0.7188, 0.3125, 0.75, 0.2968, 0.75, 0.7345, 0.596, 0.75, 0.596, 0.75, 0.625, 0.7345, 0.625, 0.7345, 0.6719, 0.75, 0.6719, 0.75, 0.6875, 0.7345, 0.6875, 0.6562, 0.5313, 0.6875, 0.5313, 0.6875, 0.5625, 0.6562, 0.5625, 0.7345, 0.5313, 0.75, 0.5313, 0.75, 0.5625, 0.7345, 0.5625, 0.6875, 0.75, 0.6875, 0.7344, 0.6875, 0.7344, 0.6875, 0.75, 0.6562, 0.6719, 0.6875, 0.6719, 0.6875, 0.6875, 0.6563, 0.6875, 0.6562, 0.596, 0.6875, 0.596, 0.6875, 0.625, 0.6562, 0.625, 0.6328, 0.7109, 0.6875, 0.7344, 0.6875, 0.75, 0.625, 0.7188, 0.5781, 0.7656, 0.5938, 0.75, 0.625, 0.8125, 0.5938, 0.8125, 0.7189, 0.7109, 0.7189, 0.7188, 0.7189, 0.7188, 0.7189, 0.7109, 0.0, 0.0, 0.0, 0.0, 0.0, 0.0, 0.0, 0.0, 0.5781, 0.6719, 0.5938, 0.6719, 0.5938, 0.6875, 0.5781, 0.6875, 0.5781, 0.596, 0.5938, 0.596, 0.5938, 0.625, 0.5781, 0.625, 0.5781, 0.5312, 0.5938, 0.5312, 0.5937, 0.5625, 0.5781, 0.5625, 0.5781, 0.4687, 0.5938, 0.4687, 0.5938, 0.5, 0.5781, 0.5, 0.5781, 0.4218, 0.5938, 0.4218, 0.5938, 0.4375, 0.5781, 0.4375, 0.5781, 0.625, 0.5938, 0.625, 0.5938, 0.6563, 0.5781, 0.6562, 0.6562, 0.625, 0.6875, 0.625, 0.6875, 0.6563, 0.6563, 0.6562, 0.7345, 0.625, 0.75, 0.625, 0.75, 0.6562, 0.7345, 0.6562, 0.3438, 0.625, 0.375, 0.625, 0.375, 0.6562, 0.3437, 0.6562, 0.2968, 0.625, 0.3125, 0.625, 0.3125, 0.6562, 0.2968, 0.6562, 0.4071, 0.625, 0.4375, 0.625, 0.4375, 0.6563, 0.4071, 0.6562, 0.6172, 0.625, 0.625, 0.625, 0.625, 0.6562, 0.6172, 0.6562, 0.5313, 0.625, 0.5625, 0.625, 0.5625, 0.6562, 0.5312, 0.6562, 0.4688, 0.625, 0.5, 0.625, 0.5, 0.6562, 0.4688, 0.6562, 0.2655, 0.625, 0.2811, 0.625, 0.2811, 0.6562, 0.2655, 0.6562, 0.7032, 0.625, 0.7189, 0.625, 0.7189, 0.6562, 0.7032, 0.6562, 0.5781, 0.3905, 0.5938, 0.3905, 0.5938, 0.4061, 0.5781, 0.4061, 0.6172, 0.6875, 0.625, 0.6875, 0.625, 0.6875, 0.6172, 0.6875, 0.5625, 0.8439, 0.5625, 0.8282, 0.5625, 0.8282, 0.5625, 0.8439, 0.7032, 0.5313, 0.7189, 0.5313, 0.7189, 0.5625, 0.7032, 0.5625, 0.7032, 0.6719, 0.7189, 0.6719, 0.7189, 0.6875, 0.7032, 0.6875, 0.7032, 0.596, 0.7189, 0.596, 0.7189, 0.625, 0.7032, 0.625, 0.2655, 0.7188, 0.2811, 0.7188, 0.2811, 0.75, 0.2655, 0.75, 0.2655, 0.6719, 0.2811, 0.6719, 0.2811, 0.6875, 0.2655, 0.6875, 0.2655, 0.596, 0.2811, 0.596, 0.2811, 0.625, 0.2655, 0.625, 0.4071, 0.8282, 0.4375, 0.8282, 0.4375, 0.8439, 0.4071, 0.8439, 0.0, 0.0, 0.0, 0.0, 0.0, 0.0, 0.0, 0.0, 0.5312, 0.8282, 0.5625, 0.8282, 0.5625, 0.8439, 0.5313, 0.8439, 0.4687, 0.8282, 0.5, 0.8282, 0.5, 0.8439, 0.4687, 0.8439, 0.6172, 0.3905, 0.625, 0.3905, 0.625, 0.4061, 0.6172, 0.4061, 0.5313, 0.3905, 0.5625, 0.3905, 0.5625, 0.4061, 0.5313, 0.4061, 0.6016, 0.3905, 0.6094, 0.3905, 0.6094, 0.4061, 0.6016, 0.4061, 0.7189, 0.6953, 0.7189, 0.7031, 0.7189, 0.7031, 0.7189, 0.6953, 0.6016, 0.625, 0.6094, 0.625, 0.6094, 0.6562, 0.6016, 0.6562, 0.7345, 0.6953, 0.75, 0.6953, 0.75, 0.7031, 0.7345, 0.7031, 0.6406, 0.7031, 0.5938, 0.6875, 0.5938, 0.6875, 0.6406, 0.7031, 0.6016, 0.6719, 0.6094, 0.6719, 0.6094, 0.6875, 0.6016, 0.6875, 0.6016, 0.596, 0.6094, 0.596, 0.6094, 0.625, 0.6016, 0.625, 0.6016, 0.5312, 0.6094, 0.5312, 0.6094, 0.5625, 0.6016, 0.5625, 0.6016, 0.4687, 0.6094, 0.4688, 0.6094, 0.5, 0.6016, 0.5, 0.6016, 0.4218, 0.6094, 0.4218, 0.6094, 0.4375, 0.6016, 0.4375, 0.6172, 0.6875, 0.625, 0.6875, 0.625, 0.6875, 0.6172, 0.6875, 0.6562, 0.6875, 0.6875, 0.6875, 0.6875, 0.6875, 0.6563, 0.6875, 0.6406, 0.7031, 0.5938, 0.6875, 0.5938, 0.6875, 0.6406, 0.7031, 0.7032, 0.6875, 0.7189, 0.6875, 0.7189, 0.6875, 0.7032, 0.6875, 0.7032, 0.7188, 0.6875, 0.7188, 0.6875, 0.7188, 0.7032, 0.7187, 0.6563, 0.6875, 0.6875, 0.6875, 0.6875, 0.6875, 0.6562, 0.6875, 0.7032, 0.6875, 0.7189, 0.6875, 0.7189, 0.6875, 0.7032, 0.6875, 0.6016, 0.6875, 0.6094, 0.6875, 0.6094, 0.6875, 0.6016, 0.6875, 0.6445, 0.6992, 0.6875, 0.7109, 0.6875, 0.7188, 0.6406, 0.7031, 0.7032, 0.7109, 0.7189, 0.7109, 0.7189, 0.7188, 0.7032, 0.7188, 0.7032, 0.6953, 0.7189, 0.6953, 0.7189, 0.7031, 0.7032, 0.7031, 0.6523, 0.6914, 0.6875, 0.6953, 0.6875, 0.7031, 0.6484, 0.6953, 0.7189, 0.7109, 0.7189, 0.7188, 0.7189, 0.7188, 0.7189, 0.7109, 0.7032, 0.7187, 0.6875, 0.7188, 0.6875, 0.7188, 0.7032, 0.7188, 0.6016, 0.6875, 0.6094, 0.6875, 0.6094, 0.6875, 0.6016, 0.6875, 0.7189, 0.6953, 0.7189, 0.7031, 0.7189, 0.7031, 0.7189, 0.6953, 0.6016, 0.6562, 0.6094, 0.6562, 0.6094, 0.6719, 0.6016, 0.6719, 0.2655, 0.6562, 0.2811, 0.6562, 0.2811, 0.6719, 0.2655, 0.6719, 0.7032, 0.6562, 0.7189, 0.6562, 0.7189, 0.6719, 0.7032, 0.6719, 0.5781, 0.6562, 0.5938, 0.6563, 0.5938, 0.6719, 0.5781, 0.6719, 0.6563, 0.6562, 0.6875, 0.6563, 0.6875, 0.6719, 0.6562, 0.6719, 0.7345, 0.6562, 0.75, 0.6562, 0.75, 0.6719, 0.7345, 0.6719, 0.3437, 0.6562, 0.375, 0.6562, 0.375, 0.6719, 0.3438, 0.6719, 0.2968, 0.6562, 0.3125, 0.6562, 0.3125, 0.6719, 0.2968, 0.6719, 0.4071, 0.6562, 0.4375, 0.6563, 0.4375, 0.6719, 0.4071, 0.6719, 0.6172, 0.6562, 0.625, 0.6562, 0.625, 0.6719, 0.6172, 0.6719, 0.5312, 0.6562, 0.5625, 0.6562, 0.5625, 0.6719, 0.5313, 0.6719, 0.4688, 0.6562, 0.5, 0.6562, 0.5, 0.6719, 0.4688, 0.6719, 0.3125, 0.6562, 0.3437, 0.6562, 0.3438, 0.6719, 0.3125, 0.6719, 0.625, 0.6562, 0.6563, 0.6562, 0.6562, 0.6719, 0.625, 0.6719, 0.6172, 0.6875, 0.6523, 0.6914, 0.6484, 0.6953, 0.6094, 0.6875, 0.6016, 0.6875, 0.6445, 0.6992, 0.6406, 0.7031, 0.5938, 0.6875, 0.625, 0.6875, 0.6563, 0.6875, 0.6562, 0.6875, 0.625, 0.6875, 0.6875, 0.7188, 0.6406, 0.7031, 0.6406, 0.7031, 0.6875, 0.7188, 0.625, 0.6875, 0.6562, 0.6875, 0.6563, 0.6875, 0.625, 0.6875, 0.6016, 0.4375, 0.6094, 0.4375, 0.6094, 0.4688, 0.6016, 0.4687, 0.6875, 0.7188, 0.6406, 0.7031, 0.6406, 0.7031, 0.6875, 0.7188, 0.3125, 0.625, 0.3438, 0.625, 0.3437, 0.6562, 0.3125, 0.6562, 0.625, 0.625, 0.6562, 0.625, 0.6563, 0.6562, 0.625, 0.6562, 0.5781, 0.4375, 0.5938, 0.4375, 0.5938, 0.4687, 0.5781, 0.4687, 0.5625, 0.7188, 0.5625, 0.6875, 0.5938, 0.75, 0.5781, 0.7656, 0.5781, 0.6875, 0.6328, 0.7109, 0.625, 0.7188, 0.5625, 0.6875, 0.625, 0.596, 0.6562, 0.596, 0.6562, 0.625, 0.625, 0.625, 0.625, 0.6719, 0.6562, 0.6719, 0.6563, 0.6875, 0.625, 0.6875, 0.625, 0.5312, 0.6562, 0.5313, 0.6562, 0.5625, 0.625, 0.5625, 0.3125, 0.7188, 0.3438, 0.7188, 0.3438, 0.75, 0.3125, 0.75, 0.3125, 0.6719, 0.3438, 0.6719, 0.3438, 0.6875, 0.3125, 0.6875, 0.3125, 0.596, 0.3438, 0.596, 0.3438, 0.625, 0.3125, 0.625, 0.5313, 0.75, 0.5625, 0.75, 0.5625, 0.7813, 0.5313, 0.7813, 0.4688, 0.75, 0.5, 0.75, 0.5, 0.7812, 0.4688, 0.7812, 0.4071, 0.75, 0.4375, 0.75, 0.4375, 0.7812, 0.4071, 0.7812, 0.5313, 0.4375, 0.5625, 0.4375, 0.5625, 0.4688, 0.5313, 0.4688, 0.6172, 0.4375, 0.625, 0.4375, 0.625, 0.4688, 0.6172, 0.4688, 0.2811, 0.6562, 0.2968, 0.6562, 0.2968, 0.6719, 0.2811, 0.6719, 0.6875, 0.6563, 0.7032, 0.6562, 0.7032, 0.6719, 0.6875, 0.6719, 0.7189, 0.7188, 0.7032, 0.7187, 0.7032, 0.7188, 0.7189, 0.7188, 0.6875, 0.6953, 0.7032, 0.6953, 0.7032, 0.7031, 0.6875, 0.7031, 0.6875, 0.7109, 0.7032, 0.7109, 0.7032, 0.7188, 0.6875, 0.7188, 0.6875, 0.6875, 0.7032, 0.6875, 0.7032, 0.6875, 0.6875, 0.6875, 0.7189, 0.7188, 0.7032, 0.7188, 0.7032, 0.7187, 0.7189, 0.7188, 0.6875, 0.6875, 0.7032, 0.6875, 0.7032, 0.6875, 0.6875, 0.6875, 0.6016, 0.4061, 0.6094, 0.4061, 0.6094, 0.4218, 0.6016, 0.4218, 0.4688, 0.8125, 0.5, 0.8125, 0.5, 0.8282, 0.4687, 0.8282, 0.5312, 0.8125, 0.5625, 0.8125, 0.5625, 0.8282, 0.5312, 0.8282, 0.5625, 0.875, 0.5625, 0.8595, 0.5625, 0.8595, 0.5625, 0.875, 0.4071, 0.8125, 0.4375, 0.8125, 0.4375, 0.8282, 0.4071, 0.8282, 0.6875, 0.596, 0.7032, 0.596, 0.7032, 0.625, 0.6875, 0.625, 0.6875, 0.6719, 0.7032, 0.6719, 0.7032, 0.6875, 0.6875, 0.6875, 0.6875, 0.5313, 0.7032, 0.5313, 0.7032, 0.5625, 0.6875, 0.5625, 0.7189, 0.7188, 0.7189, 0.7109, 0.7189, 0.7109, 0.7189, 0.7188, 0.6875, 0.625, 0.7032, 0.625, 0.7032, 0.6562, 0.6875, 0.6563, 0.2811, 0.625, 0.2968, 0.625, 0.2968, 0.6562, 0.2811, 0.6562, 0.5781, 0.4061, 0.5938, 0.4061, 0.5938, 0.4218, 0.5781, 0.4218, 0.2811, 0.7188, 0.2968, 0.7188, 0.2968, 0.75, 0.2811, 0.75, 0.2811, 0.6719, 0.2968, 0.6719, 0.2968, 0.6875, 0.2811, 0.6875, 0.2811, 0.596, 0.2968, 0.596, 0.2968, 0.625, 0.2811, 0.625, 0.6172, 0.4061, 0.625, 0.4061, 0.625, 0.4218, 0.6172, 0.4218, 0.5313, 0.4061, 0.5625, 0.4061, 0.5625, 0.4218, 0.5313, 0.4218, 0.7189, 0.6562, 0.7345, 0.6562, 0.7345, 0.6719, 0.7189, 0.6719, 0.25, 0.6562, 0.2655, 0.6562, 0.2655, 0.6719, 0.25, 0.6719, 0.7189, 0.6953, 0.7345, 0.6953, 0.7345, 0.7031, 0.7189, 0.7031, 0.6016, 0.375, 0.6094, 0.375, 0.6094, 0.3905, 0.6016, 0.3905, 0.5313, 0.375, 0.5625, 0.375, 0.5625, 0.3905, 0.5313, 0.3905, 0.6172, 0.375, 0.625, 0.375, 0.625, 0.3905, 0.6172, 0.3905, 0.5, 0.5313, 0.5, 0.5625, 0.5, 0.5625, 0.5, 0.5313, 0.25, 0.596, 0.2655, 0.596, 0.2655, 0.625, 0.25, 0.625, 0.25, 0.6719, 0.2655, 0.6719, 0.2655, 0.6875, 0.25, 0.6875, 0.4071, 0.5625, 0.375, 0.5625, 0.375, 0.5625, 0.4071, 0.5625, 0.25, 0.7188, 0.2655, 0.7188, 0.2655, 0.75, 0.25, 0.75, 0.5781, 0.375, 0.5938, 0.375, 0.5938, 0.3905, 0.5781, 0.3905, 0.25, 0.625, 0.2655, 0.625, 0.2655, 0.6562, 0.25, 0.6562, 0.7189, 0.625, 0.7345, 0.625, 0.7345, 0.6562, 0.7189, 0.6562, 0.7345, 0.7109, 0.75, 0.7109, 0.75, 0.7109, 0.7345, 0.7109, 0.0, 0.0, 0.0, 0.0, 0.0, 0.0, 0.0, 0.0, 0.7189, 0.5313, 0.7345, 0.5313, 0.7345, 0.5625, 0.7189, 0.5625, 0.7189, 0.6719, 0.7345, 0.6719, 0.7345, 0.6875, 0.7189, 0.6875, 0.7189, 0.596, 0.7345, 0.596, 0.7345, 0.625, 0.7189, 0.625, 0.4071, 0.8439, 0.4375, 0.8439, 0.4375, 0.8595, 0.4071, 0.8595, 0.5625, 0.8125, 0.5938, 0.8125, 0.5938, 0.8125, 0.5625, 0.8125, 0.5313, 0.8439, 0.5625, 0.8439, 0.5625, 0.8595, 0.5312, 0.8595, 0.4687, 0.8439, 0.5, 0.8439, 0.5, 0.8595, 0.4688, 0.8595, 0.7189, 0.7031, 0.7345, 0.7031, 0.7345, 0.7109, 0.7189, 0.7109, 0.5938, 0.375, 0.6016, 0.375, 0.6016, 0.3905, 0.5938, 0.3905, 0.5938, 0.4061, 0.6016, 0.4061, 0.6016, 0.4218, 0.5938, 0.4218, 0.6875, 0.7031, 0.7032, 0.7031, 0.7032, 0.7109, 0.6875, 0.7109, 0.5938, 0.4375, 0.6016, 0.4375, 0.6016, 0.4687, 0.5938, 0.4687, 0.6094, 0.6875, 0.6484, 0.6953, 0.6445, 0.6992, 0.6016, 0.6875, 0.5938, 0.6563, 0.6016, 0.6562, 0.6016, 0.6719, 0.5938, 0.6719, 0.5938, 0.6875, 0.6016, 0.6875, 0.6016, 0.6875, 0.5938, 0.6875, 0.7189, 0.7031, 0.7189, 0.7109, 0.7189, 0.7109, 0.7189, 0.7031, 0.7032, 0.7031, 0.7189, 0.7031, 0.7189, 0.7109, 0.7032, 0.7109, 0.6484, 0.6953, 0.6875, 0.7031, 0.6875, 0.7109, 0.6445, 0.6992, 0.5938, 0.6875, 0.6016, 0.6875, 0.6016, 0.6875, 0.5938, 0.6875, 0.5938, 0.4218, 0.6016, 0.4218, 0.6016, 0.4375, 0.5938, 0.4375, 0.5938, 0.4687, 0.6016, 0.4687, 0.6016, 0.5, 0.5938, 0.5, 0.5938, 0.5312, 0.6016, 0.5312, 0.6016, 0.5625, 0.5937, 0.5625, 0.5938, 0.596, 0.6016, 0.596, 0.6016, 0.625, 0.5938, 0.625, 0.5938, 0.6719, 0.6016, 0.6719, 0.6016, 0.6875, 0.5938, 0.6875, 0.5938, 0.625, 0.6016, 0.625, 0.6016, 0.6562, 0.5938, 0.6563, 0.5938, 0.3905, 0.6016, 0.3905, 0.6016, 0.4061, 0.5938, 0.4061, 0.7345, 0.7031, 0.75, 0.7031, 0.75, 0.7109, 0.7345, 0.7109, 0.7189, 0.7031, 0.7189, 0.7109, 0.7189, 0.7109, 0.7189, 0.7031, 0.6094, 0.375, 0.6172, 0.375, 0.6172, 0.3905, 0.6094, 0.3905, 0.7189, 0.6875, 0.7345, 0.6875, 0.7345, 0.6953, 0.7189, 0.6953, 0.6094, 0.4061, 0.6172, 0.4061, 0.6172, 0.4218, 0.6094, 0.4218, 0.6875, 0.6875, 0.7032, 0.6875, 0.7032, 0.6953, 0.6875, 0.6953, 0.6094, 0.4375, 0.6172, 0.4375, 0.6172, 0.4688, 0.6094, 0.4688, 0.625, 0.6875, 0.6563, 0.6875, 0.6523, 0.6914, 0.6172, 0.6875, 0.6094, 0.6562, 0.6172, 0.6562, 0.6172, 0.6719, 0.6094, 0.6719, 0.7189, 0.6875, 0.7189, 0.6953, 0.7189, 0.6953, 0.7189, 0.6875, 0.6563, 0.6875, 0.6875, 0.6875, 0.6875, 0.6953, 0.6523, 0.6914, 0.7032, 0.6875, 0.7189, 0.6875, 0.7189, 0.6953, 0.7032, 0.6953, 0.6094, 0.6875, 0.6172, 0.6875, 0.6172, 0.6875, 0.6094, 0.6875, 0.7345, 0.6875, 0.75, 0.6875, 0.75, 0.6953, 0.7345, 0.6953, 0.7189, 0.6875, 0.7189, 0.6953, 0.7189, 0.6953, 0.7189, 0.6875, 0.6094, 0.3905, 0.6172, 0.3905, 0.6172, 0.4061, 0.6094, 0.4061, 0.6094, 0.6875, 0.6172, 0.6875, 0.6172, 0.6875, 0.6094, 0.6875, 0.6094, 0.625, 0.6172, 0.625, 0.6172, 0.6562, 0.6094, 0.6562, 0.6094, 0.6719, 0.6172, 0.6719, 0.6172, 0.6875, 0.6094, 0.6875, 0.6094, 0.596, 0.6172, 0.596, 0.6172, 0.625, 0.6094, 0.625, 0.6094, 0.5312, 0.6172, 0.5312, 0.6172, 0.5625, 0.6094, 0.5625, 0.6094, 0.4688, 0.6172, 0.4688, 0.6172, 0.5, 0.6094, 0.5, 0.6094, 0.4218, 0.6172, 0.4218, 0.6172, 0.4375, 0.6094, 0.4375, 0.0, 0.0, 0.0, 0.0, 0.0, 0.0, 0.0, 0.0, 0.25, 0.6875, 0.2655, 0.6875, 0.2655, 0.7188, 0.25, 0.7188, 0.2811, 0.6875, 0.2968, 0.6875, 0.2968, 0.7188, 0.2811, 0.7188, 0.0, 0.0, 0.0, 0.0, 0.0, 0.0, 0.0, 0.0, 0.3125, 0.6875, 0.3438, 0.6875, 0.3438, 0.7188, 0.3125, 0.7188, 0.5625, 0.75, 0.5625, 0.7188, 0.5781, 0.7656, 0.5625, 0.7813, 0.5938, 0.8125, 0.625, 0.8125, 0.625, 0.8125, 0.5938, 0.8125, 0.2655, 0.6875, 0.2811, 0.6875, 0.2811, 0.7188, 0.2655, 0.7188, 0.5625, 0.7813, 0.5781, 0.7656, 0.5938, 0.8125, 0.5625, 0.8125, 0.2968, 0.6875, 0.3125, 0.6875, 0.3125, 0.7188, 0.2968, 0.7188, 0.3438, 0.6875, 0.375, 0.6875, 0.375, 0.7188, 0.3438, 0.7188, 0.5625, 0.8595, 0.5625, 0.8439, 0.5625, 0.8439, 0.5625, 0.8595, 0.4071, 0.6875, 0.4375, 0.6875, 0.4375, 0.7188, 0.4071, 0.7188, 0.4688, 0.6875, 0.5, 0.6875, 0.5, 0.7188, 0.4688, 0.7188, 0.5313, 0.6875, 0.5625, 0.6875, 0.5625, 0.7188, 0.5313, 0.7188, 0.6875, 0.7188, 0.7032, 0.7188, 0.7032, 0.7188, 0.6875, 0.7188, 0.5625, 0.375, 0.5781, 0.375, 0.5781, 0.3905, 0.5625, 0.3905, 0.5625, 0.4061, 0.5781, 0.4061, 0.5781, 0.4218, 0.5625, 0.4218, 0.7032, 0.7188, 0.7189, 0.7188, 0.7189, 0.7188, 0.7032, 0.7188, 0.5938, 0.6875, 0.6406, 0.7031, 0.6328, 0.7109, 0.5781, 0.6875, 0.5625, 0.4375, 0.5781, 0.4375, 0.5781, 0.4687, 0.5625, 0.4688, 0.5625, 0.6562, 0.5781, 0.6562, 0.5781, 0.6719, 0.5625, 0.6719, 0.7189, 0.7109, 0.7345, 0.7109, 0.7345, 0.7109, 0.7189, 0.7109, 0.5625, 0.3905, 0.5781, 0.3905, 0.5781, 0.4061, 0.5625, 0.4061, 0.5625, 0.625, 0.5781, 0.625, 0.5781, 0.6562, 0.5625, 0.6562, 0.5625, 0.4218, 0.5781, 0.4218, 0.5781, 0.4375, 0.5625, 0.4375, 0.5625, 0.4688, 0.5781, 0.4687, 0.5781, 0.5, 0.5625, 0.5, 0.5625, 0.5312, 0.5781, 0.5312, 0.5781, 0.5625, 0.5625, 0.5625, 0.5625, 0.596, 0.5781, 0.596, 0.5781, 0.625, 0.5625, 0.625, 0.5625, 0.6719, 0.5781, 0.6719, 0.5781, 0.6875, 0.5625, 0.6875, 0.6406, 0.7031, 0.6875, 0.7188, 0.6875, 0.7344, 0.6328, 0.7109, 0.5625, 0.8282, 0.5625, 0.8125, 0.5625, 0.8125, 0.5625, 0.8282, 0.5625, 0.5625, 0.5781, 0.5625, 0.5781, 0.596, 0.5625, 0.596, 0.6094, 0.5625, 0.6172, 0.5625, 0.6172, 0.596, 0.6094, 0.596, 0.5937, 0.5625, 0.6016, 0.5625, 0.6016, 0.596, 0.5938, 0.596, 0.7189, 0.5625, 0.7345, 0.5625, 0.7345, 0.596, 0.7189, 0.596, 0.25, 0.5625, 0.2655, 0.5625, 0.2655, 0.596, 0.25, 0.596, 0.2811, 0.5625, 0.2968, 0.5625, 0.2968, 0.596, 0.2811, 0.596, 0.6875, 0.5625, 0.7032, 0.5625, 0.7032, 0.596, 0.6875, 0.596, 0.3125, 0.5625, 0.3438, 0.5625, 0.3438, 0.596, 0.3125, 0.596, 0.625, 0.5625, 0.6562, 0.5625, 0.6562, 0.596, 0.625, 0.596, 0.6016, 0.5625, 0.6094, 0.5625, 0.6094, 0.596, 0.6016, 0.596, 0.2655, 0.5625, 0.2811, 0.5625, 0.2811, 0.596, 0.2655, 0.596, 0.7032, 0.5625, 0.7189, 0.5625, 0.7189, 0.596, 0.7032, 0.596, 0.5781, 0.5625, 0.5937, 0.5625, 0.5938, 0.596, 0.5781, 0.596, 0.6562, 0.5625, 0.6875, 0.5625, 0.6875, 0.596, 0.6562, 0.596, 0.7345, 0.5625, 0.75, 0.5625, 0.75, 0.596, 0.7345, 0.596, 0.3438, 0.5625, 0.375, 0.5625, 0.375, 0.596, 0.3438, 0.596, 0.2968, 0.5625, 0.3125, 0.5625, 0.3125, 0.596, 0.2968, 0.596, 0.4071, 0.5625, 0.4375, 0.5625, 0.4375, 0.596, 0.4071, 0.596, 0.6172, 0.5625, 0.625, 0.5625, 0.625, 0.596, 0.6172, 0.596, 0.5312, 0.5625, 0.5625, 0.5625, 0.5625, 0.596, 0.5313, 0.596, 0.4688, 0.5625, 0.5, 0.5625, 0.5, 0.596, 0.4688, 0.596, 0.5625, 0.5, 0.5781, 0.5, 0.5781, 0.5312, 0.5625, 0.5312, 0.6094, 0.5, 0.6172, 0.5, 0.6172, 0.5312, 0.6094, 0.5312, 0.5938, 0.5, 0.6016, 0.5, 0.6016, 0.5312, 0.5938, 0.5312, 0.7189, 0.5, 0.7345, 0.5, 0.7345, 0.5313, 0.7189, 0.5313, 0.4688, 0.5625, 0.4375, 0.5625, 0.4375, 0.5625, 0.4688, 0.5625, 0.3125, 0.5313, 0.2968, 0.5312, 0.2968, 0.5312, 0.3125, 0.5313, 0.6875, 0.5, 0.7032, 0.5, 0.7032, 0.5313, 0.6875, 0.5313, 0.5, 0.4688, 0.5, 0.5, 0.5, 0.5, 0.5, 0.4688, 0.625, 0.5, 0.6562, 0.5, 0.6562, 0.5313, 0.625, 0.5312, 0.6016, 0.5, 0.6094, 0.5, 0.6094, 0.5312, 0.6016, 0.5312, 0.2655, 0.5625, 0.25, 0.5625, 0.25, 0.5625, 0.2655, 0.5625, 0.7032, 0.5, 0.7189, 0.5, 0.7189, 0.5313, 0.7032, 0.5313, 0.5781, 0.5, 0.5938, 0.5, 0.5938, 0.5312, 0.5781, 0.5312, 0.7345, 0.5, 0.75, 0.5, 0.75, 0.5313, 0.7345, 0.5313, 0.6562, 0.5, 0.6875, 0.5, 0.6875, 0.5313, 0.6562, 0.5313, 0.5, 0.4218, 0.5, 0.4375, 0.5, 0.4375, 0.5, 0.4218, 0.5, 0.4375, 0.5, 0.4688, 0.5, 0.4688, 0.5, 0.4375, 0.6172, 0.5, 0.625, 0.5, 0.625, 0.5312, 0.6172, 0.5312, 0.5313, 0.5, 0.5625, 0.5, 0.5625, 0.5312, 0.5313, 0.5312, 0.0, 0.0, 0.0, 0.0, 0.0, 0.0, 0.0, 0.0, 0.3438, 0.5625, 0.3125, 0.5625, 0.3125, 0.5625, 0.3438, 0.5625, 0.5, 0.5, 0.5313, 0.5, 0.5313, 0.5312, 0.5, 0.5313, 0.5, 0.5625, 0.5312, 0.5625, 0.5313, 0.596, 0.5, 0.596, 0.5, 0.6875, 0.5313, 0.6875, 0.5313, 0.7188, 0.5, 0.7188, 0.5, 0.8439, 0.5313, 0.8439, 0.5312, 0.8595, 0.5, 0.8595, 0.5, 0.375, 0.5313, 0.375, 0.5313, 0.3905, 0.5, 0.3905, 0.5, 0.4061, 0.5313, 0.4061, 0.5313, 0.4218, 0.5, 0.4218, 0.5, 0.8125, 0.5312, 0.8125, 0.5312, 0.8282, 0.5, 0.8282, 0.5, 0.4375, 0.5313, 0.4375, 0.5313, 0.4688, 0.5, 0.4688, 0.5, 0.75, 0.5313, 0.75, 0.5313, 0.7813, 0.5, 0.7812, 0.5, 0.6562, 0.5312, 0.6562, 0.5313, 0.6719, 0.5, 0.6719, 0.5, 0.3905, 0.5313, 0.3905, 0.5313, 0.4061, 0.5, 0.4061, 0.5, 0.8282, 0.5312, 0.8282, 0.5313, 0.8439, 0.5, 0.8439, 0.5, 0.625, 0.5313, 0.625, 0.5312, 0.6562, 0.5, 0.6562, 0.5, 0.7812, 0.5313, 0.7813, 0.5312, 0.8125, 0.5, 0.8125, 0.5, 0.8595, 0.5312, 0.8595, 0.5312, 0.875, 0.5, 0.875, 0.5, 0.7188, 0.5313, 0.7188, 0.5313, 0.75, 0.5, 0.75, 0.5, 0.5313, 0.5313, 0.5312, 0.5312, 0.5625, 0.5, 0.5625, 0.5, 0.6719, 0.5313, 0.6719, 0.5313, 0.6875, 0.5, 0.6875, 0.5, 0.596, 0.5313, 0.596, 0.5313, 0.625, 0.5, 0.625, 0.5, 0.4688, 0.5313, 0.4688, 0.5313, 0.5, 0.5, 0.5, 0.5, 0.4218, 0.5313, 0.4218, 0.5313, 0.4375, 0.5, 0.4375, 0.0, 0.0, 0.0, 0.0, 0.0, 0.0, 0.0, 0.0, 0.4375, 0.5625, 0.4688, 0.5625, 0.4688, 0.596, 0.4375, 0.596, 0.4375, 0.6875, 0.4688, 0.6875, 0.4688, 0.7188, 0.4375, 0.7188, 0.4375, 0.8439, 0.4687, 0.8439, 0.4688, 0.8595, 0.4375, 0.8595, 0.2968, 0.5625, 0.2811, 0.5625, 0.2811, 0.5625, 0.2968, 0.5625, 0.375, 0.5625, 0.3438, 0.5625, 0.3438, 0.5625, 0.375, 0.5625, 0.4375, 0.8125, 0.4688, 0.8125, 0.4687, 0.8282, 0.4375, 0.8282, 0.5, 0.375, 0.5, 0.3905, 0.5, 0.3905, 0.5, 0.375, 0.4375, 0.75, 0.4688, 0.75, 0.4688, 0.7812, 0.4375, 0.7812, 0.4375, 0.6563, 0.4688, 0.6562, 0.4688, 0.6719, 0.4375, 0.6719, 0.3125, 0.5625, 0.3125, 0.5313, 0.3125, 0.5313, 0.3125, 0.5625, 0.4375, 0.8282, 0.4687, 0.8282, 0.4687, 0.8439, 0.4375, 0.8439, 0.4375, 0.625, 0.4688, 0.625, 0.4688, 0.6562, 0.4375, 0.6563, 0.4375, 0.7812, 0.4688, 0.7812, 0.4688, 0.8125, 0.4375, 0.8125, 0.4375, 0.8595, 0.4688, 0.8595, 0.4688, 0.875, 0.4375, 0.875, 0.4375, 0.7188, 0.4688, 0.7188, 0.4688, 0.75, 0.4375, 0.75, 0.5, 0.3905, 0.5, 0.4061, 0.5, 0.4061, 0.5, 0.3905, 0.4375, 0.6719, 0.4688, 0.6719, 0.4688, 0.6875, 0.4375, 0.6875, 0.4375, 0.596, 0.4688, 0.596, 0.4688, 0.625, 0.4375, 0.625, 0.0, 0.0, 0.0, 0.0, 0.0, 0.0, 0.0, 0.0, 0.4375, 0.5625, 0.4071, 0.5625, 0.4071, 0.5625, 0.4375, 0.5625, 0.0, 0.0, 0.0, 0.0, 0.0, 0.0, 0.0, 0.0, 0.375, 0.5625, 0.4071, 0.5625, 0.4071, 0.596, 0.375, 0.596, 0.375, 0.6875, 0.4071, 0.6875, 0.4071, 0.7188, 0.375, 0.7188, 0.375, 0.8439, 0.4071, 0.8439, 0.4071, 0.8595, 0.375, 0.8595, 0.0, 0.0, 0.0, 0.0, 0.0, 0.0, 0.0, 0.0, 0.5, 0.4061, 0.5, 0.4218, 0.5, 0.4218, 0.5, 0.4061, 0.375, 0.8125, 0.4071, 0.8125, 0.4071, 0.8282, 0.375, 0.8282, 0.5, 0.5625, 0.4688, 0.5625, 0.4688, 0.5625, 0.5, 0.5625, 0.375, 0.75, 0.4071, 0.75, 0.4071, 0.7812, 0.375, 0.7813, 0.375, 0.6562, 0.4071, 0.6562, 0.4071, 0.6719, 0.375, 0.6719, 0.5, 0.5, 0.5, 0.5313, 0.5, 0.5313, 0.5, 0.5, 0.375, 0.8282, 0.4071, 0.8282, 0.4071, 0.8439, 0.375, 0.8439, 0.375, 0.625, 0.4071, 0.625, 0.4071, 0.6562, 0.375, 0.6562, 0.375, 0.8595, 0.4071, 0.8595, 0.4071, 0.875, 0.375, 0.875, 0.375, 0.7813, 0.4071, 0.7812, 0.4071, 0.8125, 0.375, 0.8125, 0.375, 0.596, 0.4071, 0.596, 0.4071, 0.625, 0.375, 0.625, 0.375, 0.6719, 0.4071, 0.6719, 0.4071, 0.6875, 0.375, 0.6875, 0.375, 0.7188, 0.4071, 0.7188, 0.4071, 0.75, 0.375, 0.75, 0.0, 0.0, 0.0, 0.0, 0.0, 0.0, 0.0, 0.0, 0.2811, 0.5625, 0.2655, 0.5625, 0.2655, 0.5625, 0.2811, 0.5625, 0.2968, 0.5312, 0.2968, 0.5625, 0.2968, 0.5625, 0.2968, 0.5312, 0.5937, 0.8595, 0.625, 0.8595, 0.625, 0.875, 0.5938, 0.875, 0.7345, 0.7344, 0.75, 0.7344, 0.75, 0.75, 0.7345, 0.75, 0.7345, 0.7109, 0.75, 0.7109, 0.75, 0.7188, 0.7345, 0.7187, 0.7032, 0.7344, 0.7189, 0.7344, 0.7189, 0.75, 0.7032, 0.75, 0.5938, 0.8282, 0.625, 0.8282, 0.625, 0.8439, 0.5938, 0.8439, 0.5938, 0.8125, 0.625, 0.8125, 0.625, 0.8282, 0.5938, 0.8282, 0.6875, 0.7344, 0.7032, 0.7344, 0.7032, 0.75, 0.6875, 0.75, 0.7189, 0.7109, 0.7345, 0.7109, 0.7345, 0.7187, 0.7189, 0.7188, 0.7189, 0.7344, 0.7345, 0.7344, 0.7345, 0.75, 0.7189, 0.75, 0.5938, 0.8439, 0.625, 0.8439, 0.625, 0.8595, 0.5937, 0.8595, 0.5625, 0.8439, 0.5938, 0.8439, 0.5937, 0.8595, 0.5625, 0.8595, 0.5625, 0.8125, 0.5938, 0.8125, 0.5938, 0.8282, 0.5625, 0.8282, 0.5625, 0.8282, 0.5938, 0.8282, 0.5938, 0.8439, 0.5625, 0.8439, 0.5625, 0.8595, 0.5937, 0.8595, 0.5938, 0.875, 0.5625, 0.875, 0.7189, 0.7188, 0.7345, 0.7187, 0.7345, 0.7344, 0.7189, 0.7344, 0.6875, 0.7188, 0.7032, 0.7188, 0.7032, 0.7344, 0.6875, 0.7344, 0.7032, 0.7188, 0.7189, 0.7188, 0.7189, 0.7344, 0.7032, 0.7344, 0.7345, 0.7187, 0.75, 0.7188, 0.75, 0.7344, 0.7345, 0.7344, 0.5, 0.375, 0.5, 0.3905, 0.5, 0.3905, 0.5, 0.375, 0.5, 0.4688, 0.5, 0.5, 0.5, 0.5, 0.5, 0.4688, 0.5, 0.5625, 0.5, 0.5625, 0.5, 0.5625, 0.5, 0.5625, 0.5, 0.5, 0.5, 0.5313, 0.5, 0.5313, 0.5, 0.5, 0.5, 0.4061, 0.5, 0.4218, 0.5, 0.4218, 0.5, 0.4061, 0.0, 0.0, 0.0, 0.0, 0.0, 0.0, 0.0, 0.0, 0.0, 0.0, 0.0, 0.0, 0.0, 0.0, 0.0, 0.0, 0.4375, 0.5625, 0.4688, 0.5625, 0.4688, 0.5625, 0.4375, 0.5625, 0.3438, 0.5625, 0.375, 0.5625, 0.375, 0.5625, 0.3438, 0.5625, 0.3125, 0.5625, 0.3125, 0.5313, 0.3125, 0.5313, 0.3125, 0.5625, 0.3125, 0.5313, 0.2968, 0.5312, 0.2968, 0.5312, 0.3125, 0.5313, 0.0, 0.0, 0.0, 0.0, 0.0, 0.0, 0.0, 0.0, 0.0, 0.0, 0.0, 0.0, 0.0, 0.0, 0.0, 0.0, 0.5, 0.4375, 0.5, 0.4688, 0.5, 0.4688, 0.5, 0.4375, 0.5, 0.5625, 0.4688, 0.5625, 0.4688, 0.5625, 0.5, 0.5625, 0.3125, 0.5625, 0.3125, 0.5625, 0.3125, 0.5625, 0.3125, 0.5625, 0.2968, 0.5312, 0.2968, 0.5625, 0.2968, 0.5625, 0.2968, 0.5312, 0.2811, 0.5625, 0.2655, 0.5625, 0.2655, 0.5625, 0.2811, 0.5625, 0.4688, 0.5625, 0.5, 0.5625, 0.5, 0.5625, 0.4688, 0.5625, 0.5, 0.5313, 0.5, 0.5625, 0.5, 0.5625, 0.5, 0.5313, 0.5, 0.3905, 0.5, 0.4061, 0.5, 0.4061, 0.5, 0.3905, 0.5, 0.4218, 0.5, 0.4375, 0.5, 0.4375, 0.5, 0.4218, 0.2655, 0.5625, 0.25, 0.5625, 0.25, 0.5625, 0.2655, 0.5625, 0.0, 0.0, 0.0, 0.0, 0.0, 0.0, 0.0, 0.0, 0.0, 0.0, 0.0, 0.0, 0.0, 0.0, 0.0, 0.0, 0.2968, 0.5625, 0.2811, 0.5625, 0.2811, 0.5625, 0.2968, 0.5625, 0.0, 0.0, 0.0, 0.0, 0.0, 0.0, 0.0, 0.0, 0.0, 0.0, 0.0, 0.0, 0.0, 0.0, 0.0, 0.0, 0.3125, 0.5625, 0.3125, 0.5625, 0.3125, 0.5625, 0.3125, 0.5625, 0.5, 0.5625, 0.5, 0.5625, 0.5, 0.5625, 0.5, 0.5625, 0.3125, 0.5625, 0.3125, 0.5313, 0.3125, 0.5313, 0.3125, 0.5625, 0.3125, 0.5313, 0.2968, 0.5312, 0.2968, 0.5312, 0.3125, 0.5313, 0.0, 0.0, 0.0, 0.0, 0.0, 0.0, 0.0, 0.0, 0.0, 0.0, 0.0, 0.0, 0.0, 0.0, 0.0, 0.0, 0.5, 0.4375, 0.5, 0.4688, 0.5, 0.4688, 0.5, 0.4375, 0.5, 0.5625, 0.5, 0.5625, 0.5, 0.5625, 0.5, 0.5625, 0.3438, 0.5625, 0.3125, 0.5625, 0.3125, 0.5625, 0.3438, 0.5625, 0.2968, 0.5312, 0.2968, 0.5625, 0.2968, 0.5625, 0.2968, 0.5312, 0.2811, 0.5625, 0.2655, 0.5625, 0.2655, 0.5625, 0.2811, 0.5625, 0.4071, 0.5625, 0.375, 0.5625, 0.375, 0.5625, 0.4071, 0.5625, 0.5, 0.5313, 0.5, 0.5625, 0.5, 0.5625, 0.5, 0.5313, 0.5, 0.3905, 0.5, 0.4061, 0.5, 0.4061, 0.5, 0.3905, 0.5, 0.4218, 0.5, 0.4375, 0.5, 0.4375, 0.5, 0.4218, 0.2655, 0.5625, 0.25, 0.5625, 0.25, 0.5625, 0.2655, 0.5625, 0.0, 0.0, 0.0, 0.0, 0.0, 0.0, 0.0, 0.0, 0.0, 0.0, 0.0, 0.0, 0.0, 0.0, 0.0, 0.0, 0.2968, 0.5625, 0.2811, 0.5625, 0.2811, 0.5625, 0.2968, 0.5625, 0.5, 0.375, 0.5, 0.3905, 0.5, 0.3905, 0.5, 0.375, 0.5, 0.4688, 0.5, 0.5, 0.5, 0.5, 0.5, 0.4688, 0.4688, 0.5625, 0.4375, 0.5625, 0.4375, 0.5625, 0.4688, 0.5625, 0.5, 0.5, 0.5, 0.5313, 0.5, 0.5313, 0.5, 0.5, 0.5, 0.4061, 0.5, 0.4218, 0.5, 0.4218, 0.5, 0.4061, 0.4688, 0.4218, 0.5, 0.4218, 0.5, 0.4375, 0.4688, 0.4375, 0.4071, 0.4221, 0.4375, 0.4218, 0.4375, 0.4375, 0.4071, 0.4375, 0.3125, 0.5625, 0.3125, 0.5313, 0.3125, 0.5313, 0.3125, 0.5625, 0.2655, 0.5313, 0.2811, 0.5312, 0.2811, 0.5625, 0.2655, 0.5625, 0.4071, 0.3905, 0.4375, 0.3905, 0.4375, 0.4061, 0.4071, 0.4061, 0.4688, 0.3905, 0.5, 0.3905, 0.5, 0.4061, 0.4688, 0.4061, 0.5, 0.4375, 0.5, 0.4688, 0.5, 0.4688, 0.5, 0.4375, 0.375, 0.4375, 0.4071, 0.4375, 0.4071, 0.4375, 0.375, 0.4375, 0.3125, 0.5625, 0.3125, 0.5625, 0.3125, 0.5625, 0.3125, 0.5625, 0.2811, 0.5312, 0.2968, 0.5312, 0.2968, 0.5625, 0.2811, 0.5625, 0.4071, 0.4061, 0.4375, 0.4061, 0.4375, 0.4218, 0.4071, 0.4221, 0.4688, 0.4061, 0.5, 0.4061, 0.5, 0.4218, 0.4688, 0.4218, 0.4688, 0.375, 0.5, 0.375, 0.5, 0.3905, 0.4688, 0.3905, 0.4071, 0.375, 0.4375, 0.375, 0.4375, 0.3905, 0.4071, 0.3905, 0.25, 0.5313, 0.2655, 0.5313, 0.2655, 0.5625, 0.25, 0.5625, 0.25, 0.5, 0.2655, 0.5, 0.2655, 0.5313, 0.25, 0.5313, 0.2811, 0.5, 0.2968, 0.5, 0.2968, 0.5312, 0.2811, 0.5312, 0.3125, 0.5625, 0.3438, 0.5625, 0.3438, 0.5625, 0.3125, 0.5625, 0.2655, 0.5, 0.2811, 0.5, 0.2811, 0.5312, 0.2655, 0.5313, 0.4688, 0.4375, 0.5, 0.4375, 0.5, 0.4375, 0.4688, 0.4375, 0.2968, 0.5, 0.3125, 0.5, 0.3125, 0.5313, 0.2968, 0.5312, 0.4375, 0.4375, 0.4688, 0.4375, 0.4688, 0.4375, 0.4375, 0.4375, 0.4375, 0.5625, 0.4071, 0.5625, 0.4071, 0.5625, 0.4375, 0.5625, 0.3125, 0.5313, 0.3125, 0.5, 0.3125, 0.5, 0.3125, 0.5313, 0.4375, 0.375, 0.4688, 0.375, 0.4688, 0.3905, 0.4375, 0.3905, 0.4375, 0.4061, 0.4688, 0.4061, 0.4688, 0.4218, 0.4375, 0.4218, 0.5, 0.5313, 0.5, 0.5625, 0.5, 0.5625, 0.5, 0.5313, 0.4375, 0.3905, 0.4688, 0.3905, 0.4688, 0.4061, 0.4375, 0.4061, 0.5, 0.4688, 0.5, 0.5, 0.5, 0.5, 0.5, 0.4688, 0.5, 0.5, 0.5, 0.5313, 0.5, 0.5313, 0.5, 0.5, 0.4375, 0.4218, 0.4688, 0.4218, 0.4688, 0.4375, 0.4375, 0.4375, 0.375, 0.5625, 0.4071, 0.5625, 0.4071, 0.5625, 0.375, 0.5625, 0.375, 0.375, 0.4071, 0.375, 0.4071, 0.3905, 0.375, 0.3905, 0.375, 0.4061, 0.4071, 0.4061, 0.4071, 0.4221, 0.375, 0.4218, 0.375, 0.5625, 0.3438, 0.5625, 0.3438, 0.5625, 0.375, 0.5625, 0.375, 0.3905, 0.4071, 0.3905, 0.4071, 0.4061, 0.375, 0.4061, 0.4071, 0.4375, 0.4375, 0.4375, 0.4375, 0.4375, 0.4071, 0.4375, 0.375, 0.4218, 0.4071, 0.4221, 0.4071, 0.4375, 0.375, 0.4375, 0.4071, 0.5625, 0.4375, 0.5625, 0.4375, 0.5625, 0.4071, 0.5625, 0.4688, 0.4688, 0.5, 0.4688, 0.5, 0.5, 0.4688, 0.5, 0.4071, 0.4688, 0.4375, 0.4688, 0.4375, 0.5, 0.4071, 0.5, 0.4071, 0.5312, 0.4375, 0.5312, 0.4375, 0.5625, 0.4071, 0.5625, 0.4688, 0.5312, 0.5, 0.5313, 0.5, 0.5625, 0.4688, 0.5625, 0.3438, 0.5312, 0.375, 0.5312, 0.375, 0.5625, 0.3438, 0.5625, 0.3125, 0.5313, 0.3438, 0.5312, 0.3438, 0.5625, 0.3125, 0.5625, 0.4071, 0.4375, 0.4375, 0.4375, 0.4375, 0.4688, 0.4071, 0.4688, 0.4688, 0.4375, 0.5, 0.4375, 0.5, 0.4688, 0.4688, 0.4688, 0.3125, 0.5, 0.3438, 0.5, 0.3438, 0.5312, 0.3125, 0.5313, 0.3438, 0.5, 0.375, 0.5, 0.375, 0.5312, 0.3438, 0.5312, 0.4688, 0.5, 0.5, 0.5, 0.5, 0.5313, 0.4688, 0.5312, 0.4071, 0.5, 0.4375, 0.5, 0.4375, 0.5312, 0.4071, 0.5312, 0.4375, 0.5, 0.4688, 0.5, 0.4688, 0.5312, 0.4375, 0.5312, 0.4375, 0.4375, 0.4688, 0.4375, 0.4688, 0.4688, 0.4375, 0.4688, 0.4375, 0.5312, 0.4688, 0.5312, 0.4688, 0.5625, 0.4375, 0.5625, 0.4375, 0.4688, 0.4688, 0.4688, 0.4688, 0.5, 0.4375, 0.5, 0.375, 0.5, 0.4071, 0.5, 0.4071, 0.5312, 0.375, 0.5312, 0.375, 0.4375, 0.4071, 0.4375, 0.4071, 0.4688, 0.375, 0.4688, 0.375, 0.5312, 0.4071, 0.5312, 0.4071, 0.5625, 0.375, 0.5625, 0.375, 0.4688, 0.4071, 0.4688, 0.4071, 0.5, 0.375, 0.5, 0.375, 0.5625, 0.4071, 0.5625, 0.4071, 0.5625, 0.375, 0.5625, 0.3125, 0.5625, 0.3125, 0.5625, 0.3125, 0.5625, 0.3125, 0.5625, 0.4375, 0.5625, 0.4688, 0.5625, 0.4688, 0.5625, 0.4375, 0.5625, 0.3125, 0.5625, 0.3125, 0.5625, 0.3125, 0.5625, 0.3125, 0.5625, 0.3438, 0.5625, 0.375, 0.5625, 0.375, 0.5625, 0.3438, 0.5625, 0.5, 0.5625, 0.5, 0.5625, 0.5, 0.5625, 0.5, 0.5625, 0.4688, 0.5625, 0.4375, 0.5625, 0.4375, 0.5625, 0.4688, 0.5625, 0.3125, 0.5625, 0.3438, 0.5625, 0.3438, 0.5625, 0.3125, 0.5625, 0.4071, 0.5625, 0.375, 0.5625, 0.375, 0.5625, 0.4071, 0.5625, 0.3125, 0.5625, 0.3125, 0.5625, 0.3125, 0.5625, 0.3125, 0.5625, 0.375, 0.5625, 0.3438, 0.5625, 0.3438, 0.5625, 0.375, 0.5625, 0.4071, 0.5625, 0.4375, 0.5625, 0.4375, 0.5625, 0.4071, 0.5625, 0.5, 0.5625, 0.5, 0.5625, 0.5, 0.5625, 0.5, 0.5625, 0.4688, 0.5625, 0.5, 0.5625, 0.5, 0.5625, 0.4688, 0.5625, 0.3438, 0.5625, 0.3125, 0.5625, 0.3125, 0.5625, 0.3438, 0.5625, 0.5, 0.5625, 0.5, 0.5625, 0.5, 0.5625, 0.5, 0.5625, 0.4375, 0.5625, 0.4071, 0.5625, 0.4071, 0.5625, 0.4375, 0.5625, 0.5, 0.5625, 0.4688, 0.5625, 0.4688, 0.5625, 0.5, 0.5625, 0.3438, 0.5625, 0.3125, 0.5625, 0.3125, 0.5625, 0.3438, 0.5625, 0.3125, 0.5625, 0.3125, 0.5625, 0.3125, 0.5625, 0.3125, 0.5625, 0.4071, 0.5625, 0.4375, 0.5625, 0.4375, 0.5625, 0.4071, 0.5625, 0.5, 0.5625, 0.4688, 0.5625, 0.4688, 0.5625, 0.5, 0.5625, 0.4688, 0.5625, 0.4375, 0.5625, 0.4375, 0.5625, 0.4688, 0.5625, 0.5, 0.5625, 0.5, 0.5625, 0.5, 0.5625, 0.5, 0.5625, 0.4687, 0.5625, 0.5, 0.5625, 0.5, 0.5625, 0.4688, 0.5625, 0.5, 0.5625, 0.5, 0.5625, 0.5, 0.5625, 0.5, 0.5625, 0.3125, 0.5625, 0.3125, 0.5625, 0.3125, 0.5625, 0.3125, 0.5625, 0.375, 0.5625, 0.3438, 0.5625, 0.3438, 0.5625, 0.375, 0.5625, 0.375, 0.5625, 0.4071, 0.5625, 0.4071, 0.5625, 0.375, 0.5625, 0.3125, 0.5625, 0.3125, 0.5625, 0.3125, 0.5625, 0.3125, 0.5625, 0.4375, 0.5625, 0.4071, 0.5625, 0.4071, 0.5625, 0.4375, 0.5625, 0.4375, 0.5625, 0.4687, 0.5625, 0.4688, 0.5625, 0.4375, 0.5625, 0.3438, 0.5625, 0.375, 0.5625, 0.375, 0.5625, 0.3438, 0.5625, 0.5, 0.5625, 0.5, 0.5625, 0.5, 0.5625, 0.5, 0.5625, 0.3125, 0.5625, 0.3438, 0.5625, 0.3438, 0.5625, 0.3125, 0.5625, 0.4071, 0.5625, 0.375, 0.5625, 0.375, 0.5625, 0.4071, 0.5625, 0.5, 0.5625, 0.4688, 0.5625, 0.4688, 0.5625, 0.5, 0.5625, 0.3438, 0.5625, 0.3125, 0.5625, 0.3125, 0.5625, 0.3438, 0.5625, 0.4071, 0.5625, 0.375, 0.5625, 0.375, 0.5625, 0.4071, 0.5625, 0.4688, 0.5625, 0.4375, 0.5625, 0.4375, 0.5625, 0.4688, 0.5625, 0.4375, 0.5625, 0.4071, 0.5625, 0.4071, 0.5625, 0.4375, 0.5625, 0.375, 0.5625, 0.375, 0.5625, 0.375, 0.5625, 0.375, 0.5625, 0.3125, 0.5625, 0.3125, 0.5625, 0.3125, 0.5625, 0.3125, 0.5625, 0.4071, 0.5625, 0.375, 0.5625, 0.375, 0.5625, 0.4071, 0.5625, 0.4688, 0.5625, 0.4375, 0.5625, 0.4375, 0.5625, 0.4688, 0.5625, 0.4375, 0.5625, 0.4071, 0.5625, 0.4071, 0.5625, 0.4375, 0.5625, 0.375, 0.5625, 0.3438, 0.5625, 0.3438, 0.5625, 0.375, 0.5625, 0.5, 0.5625, 0.4688, 0.5625, 0.4688, 0.5625, 0.5, 0.5625, 0.4688, 0.5625, 0.4375, 0.5625, 0.4375, 0.5625, 0.4688, 0.5625, 0.4375, 0.5625, 0.4071, 0.5625, 0.4071, 0.5625, 0.4375, 0.5625, 0.3438, 0.5625, 0.375, 0.5625, 0.375, 0.5625, 0.3438, 0.5625, 0.5, 0.5625, 0.4688, 0.5625, 0.4688, 0.5625, 0.5, 0.5625, 0.3125, 0.5625, 0.3125, 0.5625, 0.3125, 0.5625, 0.3125, 0.5625, 0.4071, 0.5625, 0.375, 0.5625, 0.375, 0.5625, 0.4071, 0.5625, 0.3438, 0.5625, 0.3125, 0.5625, 0.3125, 0.5625, 0.3438, 0.5625, 0.375, 0.5625, 0.3438, 0.5625, 0.3438, 0.5625, 0.375, 0.5625, 0.3438, 0.5625, 0.3125, 0.5625, 0.3125, 0.5625, 0.3438, 0.5625, 0.375, 0.5625, 0.3438, 0.5625, 0.3438, 0.5625, 0.375, 0.5625, 0.375, 0.5625, 0.3438, 0.5625, 0.3438, 0.5625, 0.375, 0.5625, 0.3438, 0.5625, 0.3125, 0.5625, 0.3125, 0.5625, 0.3438, 0.5625, 0.3125, 0.5625, 0.3125, 0.5625, 0.3125, 0.5625, 0.3125, 0.5625, 0.3125, 0.5625, 0.3438, 0.5625, 0.3438, 0.5625, 0.3125, 0.5625, 0.375, 0.5625, 0.375, 0.5625, 0.375, 0.5625, 0.375, 0.5625, 0.375, 0.5625, 0.375, 0.5625, 0.375, 0.5625, 0.375, 0.5625, 0.4071, 0.5625, 0.375, 0.5625, 0.375, 0.5625, 0.4071, 0.5625, 0.3125, 0.5625, 0.3438, 0.5625, 0.3438, 0.5625, 0.3125, 0.5625, 0.5, 0.5625, 0.5, 0.5625, 0.5, 0.5625, 0.5, 0.5625, 0.3438, 0.5625, 0.375, 0.5625, 0.375, 0.5625, 0.3438, 0.5625, 0.4375, 0.5625, 0.4688, 0.5625, 0.4687, 0.5625, 0.4375, 0.5625, 0.4375, 0.5625, 0.4071, 0.5625, 0.4071, 0.5625, 0.4375, 0.5625, 0.3125, 0.5625, 0.3125, 0.5625, 0.3125, 0.5625, 0.3125, 0.5625, 0.375, 0.5625, 0.4071, 0.5625, 0.4071, 0.5625, 0.375, 0.5625, 0.375, 0.5625, 0.3438, 0.5625, 0.3438, 0.5625, 0.375, 0.5625, 0.3125, 0.5625, 0.3125, 0.5625, 0.3125, 0.5625, 0.3125, 0.5625, 0.5, 0.5625, 0.5, 0.5625, 0.5, 0.5625, 0.5, 0.5625, 0.4688, 0.5625, 0.5, 0.5625, 0.5, 0.5625, 0.4687, 0.5625, 0.5, 0.5625, 0.5, 0.5625, 0.5, 0.5625, 0.5, 0.5625, 0.4688, 0.5625, 0.4375, 0.5625, 0.4375, 0.5625, 0.4688, 0.5625, 0.5, 0.5625, 0.4688, 0.5625, 0.4688, 0.5625, 0.5, 0.5625, 0.4071, 0.5625, 0.4375, 0.5625, 0.4375, 0.5625, 0.4071, 0.5625, 0.3125, 0.5625, 0.3125, 0.5625, 0.3125, 0.5625, 0.3125, 0.5625, 0.3438, 0.5625, 0.3125, 0.5625, 0.3125, 0.5625, 0.3438, 0.5625])
me_cubo.materials.append(mat_material)
me_cubo.update()
me_esfera = bpy.data.meshes.new('Esfera')
me_esfera.from_pydata([(0.1254, 0.1494, 0.9808), (0.246, 0.2932, 0.9239), (0.3571, 0.4256, 0.8315), (0.4545, 0.5417, 0.7071), (0.5345, 0.6369, 0.5556), (0.5939, 0.7077, 0.3827), (0.6304, 0.7513, 0.1951), (0.6428, 0.766, 0.0), (0.6304, 0.7513, -0.1951), (0.5939, 0.7077, -0.3827), (0.5345, 0.6369, -0.5556), (0.4545, 0.5417, -0.7071), (0.3571, 0.4256, -0.8315), (0.246, 0.2932, -0.9239), (0.1254, 0.1494, -0.9808), (0.1921, 0.03388, 0.9808), (0.3769, 0.06645, 0.9239), (0.5471, 0.09647, 0.8315), (0.6964, 0.1228, 0.7071), (0.8188, 0.1444, 0.5556), (0.9098, 0.1604, 0.3827), (0.9659, 0.1703, 0.1951), (0.9848, 0.1736, 0.0), (0.9659, 0.1703, -0.1951), (0.9098, 0.1604, -0.3827), (0.8188, 0.1444, -0.5556), (0.6964, 0.1228, -0.7071), (0.5471, 0.09647, -0.8315), (0.3769, 0.06645, -0.9239), (0.1921, 0.03388, -0.9808), (0.169, -0.09755, 0.9808), (0.3314, -0.1913, 0.9239), (0.4811, -0.2778, 0.8315), (0.6124, -0.3536, 0.7071), (0.7201, -0.4157, 0.5556), (0.8001, -0.4619, 0.3827), (0.8494, -0.4904, 0.1951), (0.866, -0.5, 0.0), (0.8494, -0.4904, -0.1951), (0.8001, -0.4619, -0.3827), (0.7201, -0.4157, -0.5556), (0.6124, -0.3536, -0.7071), (0.4811, -0.2778, -0.8315), (0.3314, -0.1913, -0.9239), (0.169, -0.09755, -0.9808), (0.06672, -0.1833, 0.9808), (0.1309, -0.3596, 0.9239), (0.19, -0.5221, 0.8315), (0.2418, -0.6645, 0.7071), (0.2844, -0.7813, 0.5556), (0.316, -0.8682, 0.3827), (0.3354, -0.9216, 0.1951), (0.342, -0.9397, 0.0), (0.3354, -0.9216, -0.1951), (0.316, -0.8682, -0.3827), (0.2844, -0.7813, -0.5556), (0.2418, -0.6645, -0.7071), (0.19, -0.5221, -0.8315), (0.1309, -0.3596, -0.9239), (0.06672, -0.1833, -0.9808), (-0.06672, -0.1833, 0.9808), (-0.1309, -0.3596, 0.9239), (-0.19, -0.5221, 0.8315), (-0.2418, -0.6645, 0.7071), (-0.2844, -0.7813, 0.5556), (-0.316, -0.8682, 0.3827), (-0.3354, -0.9216, 0.1951), (-0.342, -0.9397, 0.0), (-0.3354, -0.9216, -0.1951), (-0.316, -0.8682, -0.3827), (-0.2844, -0.7813, -0.5556), (-0.2418, -0.6645, -0.7071), (-0.19, -0.5221, -0.8315), (-0.1309, -0.3596, -0.9239), (-0.06672, -0.1833, -0.9808), (0.0, 0.0, -1.0), (0.0, 0.0, 1.0), (-0.169, -0.09755, 0.9808), (-0.3314, -0.1913, 0.9239), (-0.4811, -0.2778, 0.8315), (-0.6124, -0.3536, 0.7071), (-0.7201, -0.4157, 0.5556), (-0.8001, -0.4619, 0.3827), (-0.8494, -0.4904, 0.1951), (-0.866, -0.5, 0.0), (-0.8494, -0.4904, -0.1951), (-0.8001, -0.4619, -0.3827), (-0.7201, -0.4157, -0.5556), (-0.6124, -0.3536, -0.7071), (-0.4811, -0.2778, -0.8315), (-0.3314, -0.1913, -0.9239), (-0.169, -0.09755, -0.9808), (-0.1921, 0.03388, 0.9808), (-0.3769, 0.06645, 0.9239), (-0.5471, 0.09647, 0.8315), (-0.6964, 0.1228, 0.7071), (-0.8188, 0.1444, 0.5556), (-0.9098, 0.1604, 0.3827), (-0.9659, 0.1703, 0.1951), (-0.9848, 0.1736, 0.0), (-0.9659, 0.1703, -0.1951), (-0.9098, 0.1604, -0.3827), (-0.8188, 0.1444, -0.5556), (-0.6964, 0.1228, -0.7071), (-0.5471, 0.09647, -0.8315), (-0.3769, 0.06645, -0.9239), (-0.1921, 0.03388, -0.9808), (-0.1254, 0.1494, 0.9808), (-0.246, 0.2932, 0.9239), (-0.3571, 0.4256, 0.8315), (-0.4545, 0.5417, 0.7071), (-0.5345, 0.6369, 0.5556), (-0.5939, 0.7077, 0.3827), (-0.6304, 0.7513, 0.1951), (-0.6428, 0.766, 0.0), (-0.6304, 0.7513, -0.1951), (-0.5939, 0.7077, -0.3827), (-0.5345, 0.6369, -0.5556), (-0.4545, 0.5417, -0.7071), (-0.3571, 0.4256, -0.8315), (-0.246, 0.2932, -0.9239), (-0.1254, 0.1494, -0.9808), (-4.47e-08, 0.1951, 0.9808), (-1.192e-07, 0.3827, 0.9239), (-8.941e-08, 0.5556, 0.8315), (-8.941e-08, 0.7071, 0.7071), (-2.384e-07, 0.8315, 0.5556), (-1.49e-07, 0.9239, 0.3827), (-2.086e-07, 0.9808, 0.1951), (-8.941e-08, 1.0, 0.0), (-2.086e-07, 0.9808, -0.1951), (-1.49e-07, 0.9239, -0.3827), (-2.384e-07, 0.8315, -0.5556), (-8.941e-08, 0.7071, -0.7071), (-8.941e-08, 0.5556, -0.8315), (-1.192e-07, 0.3827, -0.9239), (-4.47e-08, 0.1951, -0.9808)], [], [(135, 134, 12, 13), (128, 127, 5, 6), (136, 135, 13, 14), (129, 128, 6, 7), (122, 76, 0), (75, 136, 14), (130, 129, 7, 8), (123, 122, 0, 1), (131, 130, 8, 9), (124, 123, 1, 2), (132, 131, 9, 10), (125, 124, 2, 3), (133, 132, 10, 11), (126, 125, 3, 4), (134, 133, 11, 12), (127, 126, 4, 5), (4, 3, 18, 19), (12, 11, 26, 27), (5, 4, 19, 20), (13, 12, 27, 28), (6, 5, 20, 21), (14, 13, 28, 29), (7, 6, 21, 22), (0, 76, 15), (75, 14, 29), (8, 7, 22, 23), (1, 0, 15, 16), (9, 8, 23, 24), (2, 1, 16, 17), (10, 9, 24, 25), (3, 2, 17, 18), (11, 10, 25, 26), (23, 22, 37, 38), (16, 15, 30, 31), (24, 23, 38, 39), (17, 16, 31, 32), (25, 24, 39, 40), (18, 17, 32, 33), (26, 25, 40, 41), (19, 18, 33, 34), (27, 26, 41, 42), (20, 19, 34, 35), (28, 27, 42, 43), (21, 20, 35, 36), (29, 28, 43, 44), (22, 21, 36, 37), (15, 76, 30), (75, 29, 44), (42, 41, 56, 57), (35, 34, 49, 50), (43, 42, 57, 58), (36, 35, 50, 51), (44, 43, 58, 59), (37, 36, 51, 52), (30, 76, 45), (75, 44, 59), (38, 37, 52, 53), (31, 30, 45, 46), (39, 38, 53, 54), (32, 31, 46, 47), (40, 39, 54, 55), (33, 32, 47, 48), (41, 40, 55, 56), (34, 33, 48, 49), (54, 53, 68, 69), (47, 46, 61, 62), (55, 54, 69, 70), (48, 47, 62, 63), (56, 55, 70, 71), (49, 48, 63, 64), (57, 56, 71, 72), (50, 49, 64, 65), (58, 57, 72, 73), (51, 50, 65, 66), (59, 58, 73, 74), (52, 51, 66, 67), (45, 76, 60), (75, 59, 74), (53, 52, 67, 68), (46, 45, 60, 61), (73, 72, 89, 90), (66, 65, 82, 83), (74, 73, 90, 91), (67, 66, 83, 84), (60, 76, 77), (75, 74, 91), (68, 67, 84, 85), (61, 60, 77, 78), (69, 68, 85, 86), (62, 61, 78, 79), (70, 69, 86, 87), (63, 62, 79, 80), (71, 70, 87, 88), (64, 63, 80, 81), (72, 71, 88, 89), (65, 64, 81, 82), (79, 78, 93, 94), (87, 86, 101, 102), (80, 79, 94, 95), (88, 87, 102, 103), (81, 80, 95, 96), (89, 88, 103, 104), (82, 81, 96, 97), (90, 89, 104, 105), (83, 82, 97, 98), (91, 90, 105, 106), (84, 83, 98, 99), (77, 76, 92), (75, 91, 106), (85, 84, 99, 100), (78, 77, 92, 93), (86, 85, 100, 101), (98, 97, 112, 113), (106, 105, 120, 121), (99, 98, 113, 114), (92, 76, 107), (75, 106, 121), (100, 99, 114, 115), (93, 92, 107, 108), (101, 100, 115, 116), (94, 93, 108, 109), (102, 101, 116, 117), (95, 94, 109, 110), (103, 102, 117, 118), (96, 95, 110, 111), (104, 103, 118, 119), (97, 96, 111, 112), (105, 104, 119, 120), (117, 116, 131, 132), (110, 109, 124, 125), (118, 117, 132, 133), (111, 110, 125, 126), (119, 118, 133, 134), (112, 111, 126, 127), (120, 119, 134, 135), (113, 112, 127, 128), (121, 120, 135, 136), (114, 113, 128, 129), (107, 76, 122), (75, 121, 136), (115, 114, 129, 130), (108, 107, 122, 123), (116, 115, 130, 131), (109, 108, 123, 124)])
me_esfera.polygons.foreach_set('use_smooth', [True] * 144)
_uv = me_esfera.uv_layers.new(name='MapaUV')
_uv.uv.foreach_set('vector', [0.6667, 0.125, 0.6667, 0.1875, 0.5556, 0.1875, 0.5556, 0.125, 0.6667, 0.5625, 0.6667, 0.625, 0.5556, 0.625, 0.5556, 0.5625, 0.6667, 0.0625, 0.6667, 0.125, 0.5556, 0.125, 0.5556, 0.0625, 0.6667, 0.5, 0.6667, 0.5625, 0.5556, 0.5625, 0.5556, 0.5, 0.6667, 0.9375, 0.6111, 1.0, 0.5556, 0.9375, 0.6111, 0.0, 0.6667, 0.0625, 0.5556, 0.0625, 0.6667, 0.4375, 0.6667, 0.5, 0.5556, 0.5, 0.5556, 0.4375, 0.6667, 0.875, 0.6667, 0.9375, 0.5556, 0.9375, 0.5556, 0.875, 0.6667, 0.375, 0.6667, 0.4375, 0.5556, 0.4375, 0.5556, 0.375, 0.6667, 0.8125, 0.6667, 0.875, 0.5556, 0.875, 0.5556, 0.8125, 0.6667, 0.3125, 0.6667, 0.375, 0.5556, 0.375, 0.5556, 0.3125, 0.6667, 0.75, 0.6667, 0.8125, 0.5556, 0.8125, 0.5556, 0.75, 0.6667, 0.25, 0.6667, 0.3125, 0.5556, 0.3125, 0.5556, 0.25, 0.6667, 0.6875, 0.6667, 0.75, 0.5556, 0.75, 0.5556, 0.6875, 0.6667, 0.1875, 0.6667, 0.25, 0.5556, 0.25, 0.5556, 0.1875, 0.6667, 0.625, 0.6667, 0.6875, 0.5556, 0.6875, 0.5556, 0.625, 0.5556, 0.6875, 0.5556, 0.75, 0.4444, 0.75, 0.4444, 0.6875, 0.5556, 0.1875, 0.5556, 0.25, 0.4444, 0.25, 0.4444, 0.1875, 0.5556, 0.625, 0.5556, 0.6875, 0.4444, 0.6875, 0.4444, 0.625, 0.5556, 0.125, 0.5556, 0.1875, 0.4444, 0.1875, 0.4444, 0.125, 0.5556, 0.5625, 0.5556, 0.625, 0.4444, 0.625, 0.4444, 0.5625, 0.5556, 0.0625, 0.5556, 0.125, 0.4444, 0.125, 0.4444, 0.0625, 0.5556, 0.5, 0.5556, 0.5625, 0.4444, 0.5625, 0.4444, 0.5, 0.5556, 0.9375, 0.5, 1.0, 0.4444, 0.9375, 0.5, 0.0, 0.5556, 0.0625, 0.4444, 0.0625, 0.5556, 0.4375, 0.5556, 0.5, 0.4444, 0.5, 0.4444, 0.4375, 0.5556, 0.875, 0.5556, 0.9375, 0.4444, 0.9375, 0.4444, 0.875, 0.5556, 0.375, 0.5556, 0.4375, 0.4444, 0.4375, 0.4444, 0.375, 0.5556, 0.8125, 0.5556, 0.875, 0.4444, 0.875, 0.4444, 0.8125, 0.5556, 0.3125, 0.5556, 0.375, 0.4444, 0.375, 0.4444, 0.3125, 0.5556, 0.75, 0.5556, 0.8125, 0.4444, 0.8125, 0.4444, 0.75, 0.5556, 0.25, 0.5556, 0.3125, 0.4444, 0.3125, 0.4444, 0.25, 0.4444, 0.4375, 0.4444, 0.5, 0.3333, 0.5, 0.3333, 0.4375, 0.4444, 0.875, 0.4444, 0.9375, 0.3333, 0.9375, 0.3333, 0.875, 0.4444, 0.375, 0.4444, 0.4375, 0.3333, 0.4375, 0.3333, 0.375, 0.4444, 0.8125, 0.4444, 0.875, 0.3333, 0.875, 0.3333, 0.8125, 0.4444, 0.3125, 0.4444, 0.375, 0.3333, 0.375, 0.3333, 0.3125, 0.4444, 0.75, 0.4444, 0.8125, 0.3333, 0.8125, 0.3333, 0.75, 0.4444, 0.25, 0.4444, 0.3125, 0.3333, 0.3125, 0.3333, 0.25, 0.4444, 0.6875, 0.4444, 0.75, 0.3333, 0.75, 0.3333, 0.6875, 0.4444, 0.1875, 0.4444, 0.25, 0.3333, 0.25, 0.3333, 0.1875, 0.4444, 0.625, 0.4444, 0.6875, 0.3333, 0.6875, 0.3333, 0.625, 0.4444, 0.125, 0.4444, 0.1875, 0.3333, 0.1875, 0.3333, 0.125, 0.4444, 0.5625, 0.4444, 0.625, 0.3333, 0.625, 0.3333, 0.5625, 0.4444, 0.0625, 0.4444, 0.125, 0.3333, 0.125, 0.3333, 0.0625, 0.4444, 0.5, 0.4444, 0.5625, 0.3333, 0.5625, 0.3333, 0.5, 0.4444, 0.9375, 0.3889, 1.0, 0.3333, 0.9375, 0.3889, 0.0, 0.4444, 0.0625, 0.3333, 0.0625, 0.3333, 0.1875, 0.3333, 0.25, 0.2222, 0.25, 0.2222, 0.1875, 0.3333, 0.625, 0.3333, 0.6875, 0.2222, 0.6875, 0.2222, 0.625, 0.3333, 0.125, 0.3333, 0.1875, 0.2222, 0.1875, 0.2222, 0.125, 0.3333, 0.5625, 0.3333, 0.625, 0.2222, 0.625, 0.2222, 0.5625, 0.3333, 0.0625, 0.3333, 0.125, 0.2222, 0.125, 0.2222, 0.0625, 0.3333, 0.5, 0.3333, 0.5625, 0.2222, 0.5625, 0.2222, 0.5, 0.3333, 0.9375, 0.2778, 1.0, 0.2222, 0.9375, 0.2778, 0.0, 0.3333, 0.0625, 0.2222, 0.0625, 0.3333, 0.4375, 0.3333, 0.5, 0.2222, 0.5, 0.2222, 0.4375, 0.3333, 0.875, 0.3333, 0.9375, 0.2222, 0.9375, 0.2222, 0.875, 0.3333, 0.375, 0.3333, 0.4375, 0.2222, 0.4375, 0.2222, 0.375, 0.3333, 0.8125, 0.3333, 0.875, 0.2222, 0.875, 0.2222, 0.8125, 0.3333, 0.3125, 0.3333, 0.375, 0.2222, 0.375, 0.2222, 0.3125, 0.3333, 0.75, 0.3333, 0.8125, 0.2222, 0.8125, 0.2222, 0.75, 0.3333, 0.25, 0.3333, 0.3125, 0.2222, 0.3125, 0.2222, 0.25, 0.3333, 0.6875, 0.3333, 0.75, 0.2222, 0.75, 0.2222, 0.6875, 0.2222, 0.375, 0.2222, 0.4375, 0.1111, 0.4375, 0.1111, 0.375, 0.2222, 0.8125, 0.2222, 0.875, 0.1111, 0.875, 0.1111, 0.8125, 0.2222, 0.3125, 0.2222, 0.375, 0.1111, 0.375, 0.1111, 0.3125, 0.2222, 0.75, 0.2222, 0.8125, 0.1111, 0.8125, 0.1111, 0.75, 0.2222, 0.25, 0.2222, 0.3125, 0.1111, 0.3125, 0.1111, 0.25, 0.2222, 0.6875, 0.2222, 0.75, 0.1111, 0.75, 0.1111, 0.6875, 0.2222, 0.1875, 0.2222, 0.25, 0.1111, 0.25, 0.1111, 0.1875, 0.2222, 0.625, 0.2222, 0.6875, 0.1111, 0.6875, 0.1111, 0.625, 0.2222, 0.125, 0.2222, 0.1875, 0.1111, 0.1875, 0.1111, 0.125, 0.2222, 0.5625, 0.2222, 0.625, 0.1111, 0.625, 0.1111, 0.5625, 0.2222, 0.0625, 0.2222, 0.125, 0.1111, 0.125, 0.1111, 0.0625, 0.2222, 0.5, 0.2222, 0.5625, 0.1111, 0.5625, 0.1111, 0.5, 0.2222, 0.9375, 0.1667, 1.0, 0.1111, 0.9375, 0.1667, 0.0, 0.2222, 0.0625, 0.1111, 0.0625, 0.2222, 0.4375, 0.2222, 0.5, 0.1111, 0.5, 0.1111, 0.4375, 0.2222, 0.875, 0.2222, 0.9375, 0.1111, 0.9375, 0.1111, 0.875, 0.1111, 0.125, 0.1111, 0.1875, 0.0, 0.1875, 5.96e-08, 0.125, 0.1111, 0.5625, 0.1111, 0.625, 0.0, 0.625, 5.96e-08, 0.5625, 0.1111, 0.0625, 0.1111, 0.125, 5.96e-08, 0.125, 5.96e-08, 0.0625, 0.1111, 0.5, 0.1111, 0.5625, 5.96e-08, 0.5625, 0.0, 0.5, 0.1111, 0.9375, 0.05556, 1.0, 5.96e-08, 0.9375, 0.05556, 0.0, 0.1111, 0.0625, 5.96e-08, 0.0625, 0.1111, 0.4375, 0.1111, 0.5, 0.0, 0.5, 5.96e-08, 0.4375, 0.1111, 0.875, 0.1111, 0.9375, 5.96e-08, 0.9375, 5.96e-08, 0.875, 0.1111, 0.375, 0.1111, 0.4375, 5.96e-08, 0.4375, 0.0, 0.375, 0.1111, 0.8125, 0.1111, 0.875, 5.96e-08, 0.875, 0.0, 0.8125, 0.1111, 0.3125, 0.1111, 0.375, 0.0, 0.375, 0.0, 0.3125, 0.1111, 0.75, 0.1111, 0.8125, 0.0, 0.8125, 0.0, 0.75, 0.1111, 0.25, 0.1111, 0.3125, 0.0, 0.3125, 0.0, 0.25, 0.1111, 0.6875, 0.1111, 0.75, 0.0, 0.75, 0.0, 0.6875, 0.1111, 0.1875, 0.1111, 0.25, 0.0, 0.25, 0.0, 0.1875, 0.1111, 0.625, 0.1111, 0.6875, 0.0, 0.6875, 0.0, 0.625, 1.0, 0.8125, 1.0, 0.875, 0.8889, 0.875, 0.8889, 0.8125, 1.0, 0.3125, 1.0, 0.375, 0.8889, 0.375, 0.8889, 0.3125, 1.0, 0.75, 1.0, 0.8125, 0.8889, 0.8125, 0.8889, 0.75, 1.0, 0.25, 1.0, 0.3125, 0.8889, 0.3125, 0.8889, 0.25, 1.0, 0.6875, 1.0, 0.75, 0.8889, 0.75, 0.8889, 0.6875, 1.0, 0.1875, 1.0, 0.25, 0.8889, 0.25, 0.8889, 0.1875, 1.0, 0.625, 1.0, 0.6875, 0.8889, 0.6875, 0.8889, 0.625, 1.0, 0.125, 1.0, 0.1875, 0.8889, 0.1875, 0.8889, 0.125, 1.0, 0.5625, 1.0, 0.625, 0.8889, 0.625, 0.8889, 0.5625, 1.0, 0.0625, 1.0, 0.125, 0.8889, 0.125, 0.8889, 0.0625, 1.0, 0.5, 1.0, 0.5625, 0.8889, 0.5625, 0.8889, 0.5, 1.0, 0.9375, 0.9444, 1.0, 0.8889, 0.9375, 0.9444, 0.0, 1.0, 0.0625, 0.8889, 0.0625, 1.0, 0.4375, 1.0, 0.5, 0.8889, 0.5, 0.8889, 0.4375, 1.0, 0.875, 1.0, 0.9375, 0.8889, 0.9375, 0.8889, 0.875, 1.0, 0.375, 1.0, 0.4375, 0.8889, 0.4375, 0.8889, 0.375, 0.8889, 0.5625, 0.8889, 0.625, 0.7778, 0.625, 0.7778, 0.5625, 0.8889, 0.0625, 0.8889, 0.125, 0.7778, 0.125, 0.7778, 0.0625, 0.8889, 0.5, 0.8889, 0.5625, 0.7778, 0.5625, 0.7778, 0.5, 0.8889, 0.9375, 0.8333, 1.0, 0.7778, 0.9375, 0.8333, 0.0, 0.8889, 0.0625, 0.7778, 0.0625, 0.8889, 0.4375, 0.8889, 0.5, 0.7778, 0.5, 0.7778, 0.4375, 0.8889, 0.875, 0.8889, 0.9375, 0.7778, 0.9375, 0.7778, 0.875, 0.8889, 0.375, 0.8889, 0.4375, 0.7778, 0.4375, 0.7778, 0.375, 0.8889, 0.8125, 0.8889, 0.875, 0.7778, 0.875, 0.7778, 0.8125, 0.8889, 0.3125, 0.8889, 0.375, 0.7778, 0.375, 0.7778, 0.3125, 0.8889, 0.75, 0.8889, 0.8125, 0.7778, 0.8125, 0.7778, 0.75, 0.8889, 0.25, 0.8889, 0.3125, 0.7778, 0.3125, 0.7778, 0.25, 0.8889, 0.6875, 0.8889, 0.75, 0.7778, 0.75, 0.7778, 0.6875, 0.8889, 0.1875, 0.8889, 0.25, 0.7778, 0.25, 0.7778, 0.1875, 0.8889, 0.625, 0.8889, 0.6875, 0.7778, 0.6875, 0.7778, 0.625, 0.8889, 0.125, 0.8889, 0.1875, 0.7778, 0.1875, 0.7778, 0.125, 0.7778, 0.3125, 0.7778, 0.375, 0.6667, 0.375, 0.6667, 0.3125, 0.7778, 0.75, 0.7778, 0.8125, 0.6667, 0.8125, 0.6667, 0.75, 0.7778, 0.25, 0.7778, 0.3125, 0.6667, 0.3125, 0.6667, 0.25, 0.7778, 0.6875, 0.7778, 0.75, 0.6667, 0.75, 0.6667, 0.6875, 0.7778, 0.1875, 0.7778, 0.25, 0.6667, 0.25, 0.6667, 0.1875, 0.7778, 0.625, 0.7778, 0.6875, 0.6667, 0.6875, 0.6667, 0.625, 0.7778, 0.125, 0.7778, 0.1875, 0.6667, 0.1875, 0.6667, 0.125, 0.7778, 0.5625, 0.7778, 0.625, 0.6667, 0.625, 0.6667, 0.5625, 0.7778, 0.0625, 0.7778, 0.125, 0.6667, 0.125, 0.6667, 0.0625, 0.7778, 0.5, 0.7778, 0.5625, 0.6667, 0.5625, 0.6667, 0.5, 0.7778, 0.9375, 0.7222, 1.0, 0.6667, 0.9375, 0.7222, 0.0, 0.7778, 0.0625, 0.6667, 0.0625, 0.7778, 0.4375, 0.7778, 0.5, 0.6667, 0.5, 0.6667, 0.4375, 0.7778, 0.875, 0.7778, 0.9375, 0.6667, 0.9375, 0.6667, 0.875, 0.7778, 0.375, 0.7778, 0.4375, 0.6667, 0.4375, 0.6667, 0.375, 0.7778, 0.8125, 0.7778, 0.875, 0.6667, 0.875, 0.6667, 0.8125])
me_esfera.update()

# ---- objects
ob_empty = bpy.data.objects.new('Empty', None)
ob_empty_001 = bpy.data.objects.new('Empty.001', None)
ob_empty_002 = bpy.data.objects.new('Empty.002', None)
ob_cubo = bpy.data.objects.new('Cubo', me_cubo)
ob_esfera = bpy.data.objects.new('Esfera', me_esfera)

# ---- transforms, parenting, visibility, modifiers, constraints
ob_empty.location = (9.842e-16, 0.01523, 0.6858)
ob_empty.rotation_euler = (1.571, -0.0, 1.571)
ob_empty.empty_display_type = 'IMAGE'
ob_empty.empty_display_size = 5.0
ob_empty_001.location = (-1.461, -1.448e-07, 0.7033)
ob_empty_001.rotation_euler = (1.571, 0.0, 3.142)
ob_empty_001.empty_display_type = 'IMAGE'
ob_empty_001.empty_display_size = 5.0
ob_empty_002.location = (-1.309, 0.04963, 0.7353)
ob_empty_002.rotation_euler = (1.571, -0.0, -0.0)
ob_empty_002.empty_display_type = 'IMAGE'
ob_empty_002.empty_display_size = 5.0
ob_cubo.location = (0.0, -0.06045, -0.08564)
_m = ob_cubo.modifiers.new('Simetrizar', 'MIRROR')
ob_esfera.location = (0.1711, -0.3133, 0.8569)
ob_esfera.rotation_euler = (-1.7, -0.0553, -0.0694)
ob_esfera.scale = (0.07075, 0.08643, 0.07024)
_m = ob_esfera.modifiers.new('Simetrizar', 'MIRROR')
_m.mirror_object = ob_cubo

# ---- collection membership
col_collection.objects.link(ob_empty)
col_collection.objects.link(ob_empty_001)
col_collection.objects.link(ob_empty_002)
col_collection.objects.link(ob_cubo)
col_collection.objects.link(ob_esfera)

# ---- scene / render settings (as saved in the file)
scene.frame_start = 1; scene.frame_end = 250; scene.frame_set(1)
scene.render.engine = 'BLENDER_EEVEE_NEXT'
scene.cycles.sampling_pattern = 'TABULATED_SOBOL'
scene.cycles.use_light_tree = False
scene.view_settings.view_transform = 'Filmic'
bpy.context.view_layer.update()

# ---- added for rendering (the .blend has no active camera and no usable light): camera, sun
cam_auto = bpy.data.cameras.new('AutoCamera')
cam_auto.lens = 50.0
cam_auto.sensor_width = 36.0
cam_auto.clip_end = 1000.0
ob_auto_camera = bpy.data.objects.new('AutoCamera', cam_auto)
scene.collection.objects.link(ob_auto_camera)
ob_auto_camera.location = (1.42926, -1.77504, 1.63238)
ob_auto_camera.rotation_euler = (1.09748, -7.21219e-08, 0.694738)
scene.camera = ob_auto_camera
light_auto_sun = bpy.data.lights.new('AutoSun', 'SUN')
light_auto_sun.energy = 3.0
light_auto_sun.angle = 0.0523599
ob_auto_sun = bpy.data.objects.new('AutoSun', light_auto_sun)
scene.collection.objects.link(ob_auto_sun)
ob_auto_sun.rotation_euler = (0.872665, 0.174533, 0.523599)
bpy.context.view_layer.update()
